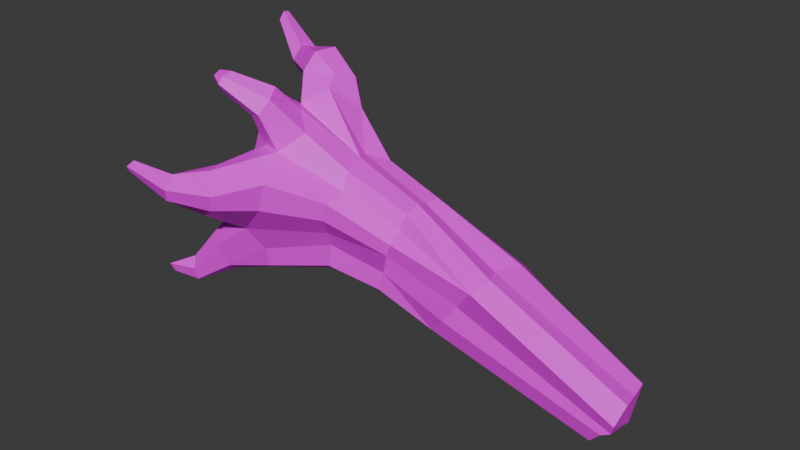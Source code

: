 # Source: SM_Env_DriftWood_05.blend  (saved by Blender 4.5.88; exported with 4.5.12 LTS)
import bpy
from mathutils import Matrix  # noqa: F401  (used for matrix-valued properties, if any)

bpy.ops.wm.read_factory_settings(use_empty=True)
scene = bpy.context.scene
scene.name = 'Scene'

# ---- collections
col_sm_env_driftwood_05 = bpy.data.collections.new('SM_Env_DriftWood_05'); scene.collection.children.link(col_sm_env_driftwood_05)

# ---- images (referenced by path relative to the original .blend; pixels are not part of the script)
import os
ASSET_DIR = os.environ.get("B2B_ASSET_DIR", "")  # directory of the original .blend (textures are referenced by path, not embedded)
HERE = os.path.dirname(os.path.abspath(__file__))  # packed textures are extracted next to this script under _unpacked/

def load_image(name, relpath, width, height, colorspace="sRGB"):
    """Load a texture the original file referenced (path relative to the .blend, or extracted next to this script)."""
    p = next((c for c in (os.path.join(HERE, relpath), os.path.join(ASSET_DIR, relpath)) if relpath and os.path.exists(c)), "")
    if p:
        img = bpy.data.images.load(p, check_existing=True)
        img.name = name
    else:  # same state as the original file: an image datablock whose file is absent (Cycles renders it pink)
        img = bpy.data.images.new(name, width, height)
        img.source = "FILE"
        img.filepath = "//" + (relpath or name)
    img.colorspace_settings.name = colorspace
    return img
img_pasted__file13 = load_image('pasted__file13', 'PolygonHorror_Texture_01.psd', 1024, 1024, 'sRGB')

# ---- materials (node trees are filled in below, after node groups)
mat_pasted__horrorshd8 = bpy.data.materials.new('pasted__HorrorSHD8')
mat_pasted__horrorshd8.diffuse_color = (1.0, 1.0, 1.0, 1.0)
mat_pasted__horrorshd8.roughness = 0.5528

# ---- material node trees
mat_pasted__horrorshd8.use_nodes = True; mat_pasted__horrorshd8.node_tree.nodes.clear()
_N = mat_pasted__horrorshd8.node_tree.nodes; _L = mat_pasted__horrorshd8.node_tree.links
n0 = _N.new('ShaderNodeBsdfPrincipled'); n0.name = 'Principled BSDF'; n0.location = (-200, 100)
n0.inputs[2].default_value = 0.5528
n0.inputs[27].default_value = (0.0, 0.0, 0.0, 1.0)
n0.inputs[28].default_value = 1.0
n1 = _N.new('ShaderNodeOutputMaterial'); n1.name = 'Material Output'; n1.location = (200, 100)
n2 = _N.new('ShaderNodeNormalMap'); n2.name = 'Normal Map'; n2.location = (-600, -600)
n2.label = 'Normal/Map'
n3 = _N.new('ShaderNodeTexImage'); n3.name = 'Image Texture'; n3.location = (-600, 300)
n3.image = img_pasted__file13
_L.new(n0.outputs[0], n1.inputs[0])
_L.new(n2.outputs[0], n0.inputs[5])
_L.new(n3.outputs[0], n0.inputs[0])
n1.is_active_output = True

# ---- world
world_world = bpy.data.worlds.new('World'); scene.world = world_world
world_world.use_nodes = True; world_world.node_tree.nodes.clear()
_N = world_world.node_tree.nodes; _L = world_world.node_tree.links
n0 = _N.new('ShaderNodeOutputWorld'); n0.name = 'World Output'; n0.location = (200, 100)
n1 = _N.new('ShaderNodeBackground'); n1.name = 'Background'; n1.location = (-200, 100)
n1.inputs[0].default_value = (0.05088, 0.05088, 0.05088, 1.0)
_L.new(n1.outputs[0], n0.inputs[0])
n0.is_active_output = True
world_world.color = (0.05088, 0.05088, 0.05088)
world_world.sun_shadow_jitter_overblur = 0.0

# ---- meshes
me_mesh = bpy.data.meshes.new('Mesh')
me_mesh.from_pydata([(0.5776, -0.06446, -0.1782), (0.7716, 0.04804, 0.06026), (0.7884, 0.4033, 0.03311), (1.666, 0.4201, -0.5009), (1.567, 0.1112, -0.8903), (1.604, 0.3143, -0.8909), (1.663, 0.4623, -0.7012), (0.5867, 0.3805, -0.5022), (0.6259, 0.571, -0.2841), (1.865, -0.06329, -0.5877), (1.886, 0.1421, -0.4431), (1.865, 0.2901, -0.4344), (0.3758, -0.0765, -0.4416), (0.4496, 0.08311, -0.5584), (1.657, 0.01321, -0.8404), (0.7021, 0.2132, 0.02642), (0.7051, -0.09143, -0.01539), (1.898, 0.02981, -0.449), (1.823, -0.01182, -0.6913), (0.7275, 0.5311, -0.04069), (0.6682, 0.5358, -0.1534), (0.505, -0.1255, -0.2981), (1.741, 2.924e-05, -0.7469), (0.395, 0.2447, -0.4553), (1.591, 0.1981, -0.8746), (0.6477, 0.5191, -0.4607), (1.642, 0.4217, -0.8129), (1.66, 0.4146, -0.5975), (-0.9418, -0.2463, 0.6358), (-1.059, -0.3132, -0.1747), (-1.183, 0.1695, -0.2847), (-1.06, 0.9, -0.2939), (-1.057, 0.6459, 0.3941), (-0.7838, 0.5036, 0.7954), (0.0006958, -0.09653, 0.1263), (0.02018, 0.4416, 0.1628), (-0.08236, 0.47, -0.282), (-0.147, 0.2128, -0.3294), (-0.1023, -0.05024, -0.1588), (-0.5648, -0.106, -0.06184), (-0.5312, 0.2189, -0.2411), (-0.5043, 0.4964, -0.2167), (-0.4385, 0.4799, 0.2606), (-0.4462, -0.08799, 0.4086), (-0.003411, 0.5426, 0.04411), (-0.4391, 0.6386, 0.1307), (-1.055, 0.8743, 0.2002), (-0.03318, -0.0951, 0.02445), (-0.5371, -0.1708, 0.07235), (-0.4902, -0.2664, 0.2243), (-0.4549, -0.2625, 0.3679), (-0.8927, -0.5121, 0.2709), (-0.8344, -0.4992, 0.4908), (0.03839, 0.1777, 0.3589), (0.03962, 0.4004, 0.3301), (-0.4133, 0.4016, 0.4967), (-0.9213, 0.6516, 0.7045), (0.01633, -0.007978, 0.2177), (-0.157, 0.03889, -0.3928), (-0.5833, -0.04139, -0.2899), (-1.131, -0.1272, -0.4369), (-0.05708, 0.5225, -0.1723), (-0.4818, 0.6157, -0.0583), (-1.021, 0.9685, -0.1472), (-1.23, 0.5271, -0.459), (-1.575, -0.5705, -0.5179), (-1.572, -0.6085, -0.4068), (-1.639, -0.4022, -0.4889), (-1.633, 1.057, -0.1105), (-1.686, 1.082, -0.3134), (-1.704, 0.9156, -0.3793), (-1.913, 1.012, -0.1382), (-1.931, 1.037, -0.2056), (-1.938, 0.9684, -0.2329), (-1.733, 0.7064, 1.326), (-1.311, -0.4396, 1.123), (-1.297, -0.4073, 1.178), (-1.291, -0.3246, 1.198), (-1.73, 0.6505, 1.339), (-1.074, 0.1455, 0.8638), (-1.471, -0.8087, 0.3259), (-1.397, -0.9363, 0.3549), (-1.427, -0.8383, 0.5207), (-1.37, -0.9618, 0.4527), (-1.769, -0.9679, 0.5023), (-1.746, -0.9925, 0.5472), (-1.761, -0.6435, -0.4806), (-1.799, -0.6603, -0.4203), (-1.831, -0.5659, -0.4546), (-1.428, -0.1706, -0.3356), (-1.352, -0.354, -0.4293), (-1.334, -0.4512, -0.3622), (-1.375, -0.5261, -0.164), (-1.342, 0.1443, -0.1007), (-1.376, 0.4195, -0.2318), (-1.447, -0.3547, -0.02333), (-1.489, -0.1479, -0.128), (-1.292, 0.6865, 0.2072), (-1.73, 0.7988, -0.2614), (-1.943, 0.9329, -0.1911), (-1.26, 0.5508, 0.6135), (-1.747, 0.7169, 1.252), (-1.774, 0.676, 1.298), (-1.137, -0.1819, 0.6174), (-1.323, -0.39, 1.047), (-1.304, -0.2797, 1.119), (-1.742, 0.6138, 1.274), (-1.787, -0.9058, 0.5121), (-1.754, -0.9201, 0.5675), (-1.618, -0.5485, -0.3334), (-1.664, -0.406, -0.3901), (-1.299, 0.5114, 0.3432), (-1.4, 0.4946, 0.01491), (-1.437, -0.06448, 0.1228), (-1.348, 0.1468, 0.4564), (-1.307, -0.02733, 0.7865), (-1.33, -0.3167, 1.044), (-1.541, -0.7824, 0.4609), (-1.299, -0.1979, 0.3883), (-1.315, 0.3755, 0.696), (-1.681, 0.9463, -0.1089), (-1.098, 0.5631, 1.198), (-1.13, 0.6638, 1.074), (-1.277, 0.6387, 0.9441), (-1.314, 0.4613, 0.9208), (-1.203, 0.3157, 1.047), (-1.149, 0.3986, 1.192), (-1.748, 0.6402, 1.214), (-0.4976, 0.1618, 0.5782), (-0.9402, 0.317, 0.9643), (-0.9707, 0.03854, 0.8795), (-1.018, -0.3412, 0.9259), (-0.991, -0.2509, 1.028), (-1.018, -0.1567, 1.094), (-1.11, -0.08774, 1.039), (-1.271, -0.1457, 0.9249), (-1.169, -0.2689, 0.8688), (-1.273, -0.7009, 0.1868), (-1.106, -0.7859, 0.3066), (-1.064, -0.7998, 0.4345), (-1.189, -0.6861, 0.5662), (-1.275, -0.536, 0.5393), (-1.34, -0.4689, 0.4047), (-1.327, -0.4495, 0.2323), (-1.125, -0.4413, 0.02588), (-1.333, -0.3478, 0.142), (-1.403, -0.3951, 1.161), (-1.432, -0.3767, 1.121), (-1.396, -0.3431, 1.19), (-1.413, -0.335, 1.129), (-1.47, 0.5687, 1.128), (-1.503, 0.5084, 1.022), (-1.563, 0.5956, 0.9282), (-1.544, 0.7236, 0.9588), (-1.454, 0.7077, 1.091), (-0.9827, 0.6899, 0.916), (-0.9129, 0.5853, 0.9897), (-0.9745, 0.4225, 1.044), (-0.7999, -0.09337, 0.7698), (-0.4712, -0.008525, 0.5376), (0.03717, 0.04475, 0.3347), (-0.5422, 0.2574, 0.5706), (0.02128, 0.2842, 0.3206), (-0.1132, 0.3475, -0.3046), (-0.5199, 0.3354, -0.2309), (-0.1388, -0.0648, -0.3028), (-0.5825, -0.1202, -0.2391), (-1.087, -0.2576, -0.358), (1.84, 0.1959, -0.7068)], [], [(8, 20, 6), (2, 3, 19), (10, 11, 2, 15), (23, 24, 4, 13), (14, 12, 13, 4), (10, 15, 1, 17), (9, 16, 0, 18), (17, 1, 16, 9), (0, 21, 22, 18), (11, 3, 2), (6, 20, 27), (22, 21, 12, 14), (25, 26, 5, 7), (7, 5, 24, 23), (8, 6, 26, 25), (27, 20, 19, 3), (38, 47, 48, 39), (37, 58, 59, 40), (36, 163, 164, 41), (54, 55, 161, 162), (44, 45, 42, 35), (53, 128, 159, 160), (40, 59, 60, 30), (41, 164, 64, 31), (45, 46, 32, 42), (33, 161, 55), (130, 158, 159, 128), (39, 48, 144, 29), (61, 62, 45, 44), (45, 63, 46), (49, 47, 34, 50), (51, 49, 50, 52), (48, 47, 49), (43, 50, 34, 57), (43, 28, 52, 50), (42, 55, 54, 35), (59, 58, 165, 166), (60, 59, 166, 167), (41, 62, 61, 36), (31, 63, 62, 41), (90, 91, 65), (91, 92, 66, 65), (89, 90, 65, 67), (46, 63, 69, 68), (63, 31, 69), (31, 64, 70, 69), (68, 69, 72, 71), (69, 70, 73, 72), (121, 122, 154), (131, 132, 76, 75), (126, 121, 154, 150), (137, 138, 81, 80), (139, 140, 82, 83), (138, 139, 83, 81), (83, 82, 108, 85), (65, 66, 87, 86), (67, 65, 86, 88), (30, 60, 90, 89), (60, 167, 91, 90), (29, 144, 92, 91), (64, 30, 93, 94), (92, 144, 145, 95), (30, 89, 96, 93), (46, 68, 120, 97), (70, 64, 94, 98), (68, 71, 120), (73, 70, 98, 99), (72, 73, 99, 71), (153, 154, 122, 123), (74, 101, 102), (136, 131, 75, 104), (78, 74, 102), (125, 126, 150, 151), (143, 137, 80), (82, 140, 141), (84, 85, 108, 107), (66, 109, 87), (67, 88, 110), (87, 88, 86), (89, 67, 110, 96), (66, 92, 95, 109), (32, 46, 97, 111), (56, 32, 111, 100), (98, 120, 71, 99), (111, 97, 112), (123, 124, 152, 153), (134, 135, 116, 105), (117, 142, 143, 80), (96, 113, 93), (110, 109, 95, 96), (107, 117, 80), (94, 93, 112), (113, 114, 112, 93), (119, 100, 111, 114), (116, 135, 136, 104), (82, 117, 108), (115, 118, 103), (119, 114, 115, 79), (151, 152, 124, 125), (94, 112, 98), (120, 98, 112, 97), (110, 88, 87, 109), (95, 113, 96), (95, 145, 113), (118, 114, 113), (33, 56, 155, 156), (123, 155, 56, 100), (100, 119, 124, 123), (125, 124, 119, 79), (102, 127, 106), (101, 127, 102), (156, 157, 129, 33), (129, 161, 33), (132, 133, 77, 76), (79, 129, 157, 125), (79, 128, 129), (130, 128, 79), (77, 133, 134, 105), (75, 76, 146), (104, 75, 146, 147), (76, 77, 148, 146), (77, 105, 149, 148), (105, 116, 149), (116, 104, 147, 149), (132, 158, 130, 133), (134, 133, 130, 79), (79, 115, 135, 134), (136, 135, 115, 103), (28, 131, 136, 103), (141, 142, 117, 82), (85, 84, 81, 83), (51, 52, 139, 138), (52, 28, 140, 139), (141, 140, 28, 103), (103, 118, 142, 141), (118, 145, 143, 142), (145, 144, 137, 143), (115, 114, 118), (144, 48, 49, 51), (144, 51, 138, 137), (113, 145, 118), (78, 102, 106), (147, 148, 149), (146, 148, 147), (151, 150, 78, 106), (106, 127, 152, 151), (153, 152, 127, 101), (74, 154, 153, 101), (150, 154, 74, 78), (123, 122, 155), (156, 155, 122, 121), (126, 157, 156, 121), (125, 157, 126), (28, 158, 132, 131), (28, 43, 159, 158), (160, 159, 43, 57), (84, 107, 80, 81), (108, 117, 107), (42, 33, 55), (111, 112, 114), (56, 42, 32), (62, 63, 45), (56, 33, 42), (16, 1, 53, 160), (35, 19, 44), (8, 25, 36, 61), (13, 12, 165, 58), (0, 16, 34, 47), (129, 128, 161), (162, 161, 128, 53), (53, 1, 15, 162), (160, 57, 16), (44, 19, 20), (36, 25, 7, 163), (38, 12, 21), (162, 15, 2, 54), (2, 19, 54), (44, 20, 8, 61), (37, 23, 13, 58), (164, 163, 37, 40), (64, 164, 30), (163, 7, 23, 37), (30, 164, 40), (38, 21, 0, 47), (165, 12, 38), (166, 165, 38, 39), (167, 166, 39, 29), (91, 167, 29), (16, 57, 34), (54, 19, 35), (11, 10, 168), (10, 17, 168), (17, 9, 168), (9, 18, 168), (18, 22, 168), (22, 14, 168), (14, 4, 168), (4, 24, 168), (24, 5, 168), (5, 26, 168), (26, 6, 168), (6, 27, 168), (27, 3, 168), (3, 11, 168)])
me_mesh.polygons.foreach_set('use_smooth', [True] * 204)
_k = set([(0, 16), (0, 18), (0, 21), (0, 47), (1, 15), (1, 16), (1, 17), (1, 53), (2, 3), (2, 11), (2, 15), (2, 19), (2, 54), (3, 11), (3, 19), (3, 27), (3, 168), (4, 13), (4, 14), (4, 24), (4, 168), (5, 7), (5, 24), (5, 26), (5, 168), (6, 8), (6, 20), (6, 26), (6, 27), (6, 168), (7, 23), (7, 25), (7, 163), (8, 20), (8, 25), (8, 61), (9, 16), (9, 17), (9, 18), (9, 168), (10, 11), (10, 15), (10, 17), (10, 168), (11, 168), (12, 13), (12, 14), (12, 21), (12, 38), (12, 165), (13, 23), (13, 58), (14, 22), (14, 168), (15, 162), (16, 34), (16, 57), (16, 160), (17, 168), (18, 22), (18, 168), (19, 20), (19, 35), (19, 44), (19, 54), (20, 27), (20, 44), (21, 22), (21, 38), (22, 168), (23, 24), (23, 37), (24, 168), (25, 26), (25, 36), (26, 168), (27, 168), (28, 43), (28, 52), (28, 103), (28, 131), (28, 140), (28, 158), (29, 39), (29, 91), (29, 144), (29, 167), (30, 40), (30, 60), (30, 64), (30, 89), (30, 93), (30, 164), (31, 41), (31, 63), (31, 64), (31, 69), (32, 42), (32, 46), (32, 56), (32, 111), (33, 42), (33, 55), (33, 56), (33, 129), (33, 156), (33, 161), (34, 47), (34, 50), (34, 57), (35, 42), (35, 44), (35, 54), (36, 41), (36, 61), (36, 163), (37, 40), (37, 58), (37, 163), (38, 39), (38, 47), (38, 165), (39, 48), (39, 166), (40, 59), (40, 164), (41, 62), (41, 164), (42, 45), (42, 55), (42, 56), (43, 50), (43, 57), (43, 159), (44, 45), (44, 61), (45, 46), (45, 62), (45, 63), (46, 63), (46, 68), (46, 97), (47, 48), (47, 49), (48, 49), (48, 144), (49, 50), (49, 51), (50, 52), (51, 52), (51, 138), (51, 144), (52, 139), (53, 128), (53, 160), (53, 162), (54, 55), (54, 162), (55, 161), (56, 100), (56, 155), (57, 160), (58, 59), (58, 165), (59, 60), (59, 166), (60, 90), (60, 167), (61, 62), (62, 63), (63, 69), (64, 70), (64, 94), (64, 164), (65, 66), (65, 67), (65, 86), (65, 90), (65, 91), (66, 87), (66, 92), (66, 109), (67, 88), (67, 89), (67, 110), (68, 69), (68, 71), (68, 120), (69, 70), (69, 72), (70, 73), (70, 98), (71, 72), (71, 99), (71, 120), (72, 73), (73, 99), (74, 78), (74, 101), (74, 102), (74, 154), (75, 76), (75, 104), (75, 131), (75, 146), (76, 77), (76, 132), (76, 146), (77, 105), (77, 133), (77, 148), (78, 102), (78, 106), (78, 150), (79, 115), (79, 119), (79, 125), (79, 128), (79, 129), (79, 130), (79, 134), (80, 81), (80, 107), (80, 117), (80, 137), (80, 143), (81, 83), (81, 84), (81, 138), (82, 83), (82, 108), (82, 117), (82, 140), (82, 141), (83, 85), (83, 139), (84, 85), (84, 107), (85, 108), (86, 87), (86, 88), (87, 88), (87, 109), (88, 110), (89, 90), (89, 96), (90, 91), (91, 92), (91, 167), (92, 95), (92, 144), (93, 94), (93, 96), (93, 112), (93, 113), (94, 98), (94, 112), (95, 96), (95, 109), (95, 113), (95, 145), (96, 110), (96, 113), (97, 111), (97, 112), (97, 120), (98, 99), (98, 112), (98, 120), (100, 111), (100, 119), (100, 123), (101, 102), (101, 127), (101, 153), (102, 106), (102, 127), (103, 115), (103, 118), (103, 136), (103, 141), (104, 116), (104, 136), (104, 147), (105, 116), (105, 134), (105, 149), (106, 127), (106, 151), (107, 108), (107, 117), (108, 117), (109, 110), (111, 112), (111, 114), (112, 114), (113, 114), (113, 118), (113, 145), (114, 115), (114, 118), (114, 119), (115, 118), (115, 135), (116, 135), (116, 149), (117, 142), (118, 142), (118, 145), (119, 124), (121, 122), (121, 126), (121, 154), (121, 156), (122, 123), (122, 154), (122, 155), (123, 124), (123, 153), (123, 155), (124, 125), (124, 152), (125, 126), (125, 151), (125, 157), (126, 150), (126, 157), (127, 152), (128, 129), (128, 130), (128, 159), (128, 161), (129, 157), (129, 161), (130, 133), (130, 158), (131, 132), (131, 136), (132, 133), (132, 158), (133, 134), (134, 135), (135, 136), (137, 138), (137, 143), (137, 144), (138, 139), (139, 140), (140, 141), (141, 142), (142, 143), (143, 145), (144, 145), (146, 147), (146, 148), (147, 148), (147, 149), (148, 149), (150, 151), (150, 154), (151, 152), (152, 153), (153, 154), (155, 156), (156, 157), (158, 159), (159, 160), (161, 162), (163, 164), (165, 166), (166, 167)])
me_mesh.attributes.new('sharp_edge', 'BOOLEAN', 'EDGE').data.foreach_set('value', [ (min(e.vertices), max(e.vertices)) in _k for e in me_mesh.edges])
_uv = me_mesh.uv_layers.new(name='map1')
_uv.uv.foreach_set('vector', [0.005239, 0.3124, 0.005234, 0.3139, 0.004991, 0.3026, 0.005217, 0.317, 0.004996, 0.3026, 0.005223, 0.3164, 0.004957, 0.3026, 0.004955, 0.3026, 0.005217, 0.317, 0.005248, 0.3192, 0.005307, 0.3082, 0.005017, 0.3027, 0.005026, 0.3027, 0.0053, 0.3101, 0.005011, 0.3027, 0.00533, 0.3142, 0.0053, 0.3101, 0.005026, 0.3027, 0.004957, 0.3026, 0.005248, 0.3192, 0.005241, 0.3181, 0.004959, 0.3027, 0.004969, 0.3027, 0.005263, 0.318, 0.005288, 0.3173, 0.004975, 0.3027, 0.004959, 0.3027, 0.005241, 0.3181, 0.005263, 0.318, 0.004969, 0.3027, 0.005288, 0.3173, 0.005306, 0.3159, 0.004993, 0.3027, 0.004975, 0.3027, 0.004955, 0.3026, 0.004996, 0.3026, 0.005217, 0.317, 0.004991, 0.3026, 0.005234, 0.3139, 0.004996, 0.3026, 0.004993, 0.3027, 0.005306, 0.3159, 0.00533, 0.3142, 0.005011, 0.3027, 0.005232, 0.3093, 0.004996, 0.3026, 0.005008, 0.3027, 0.005253, 0.3081, 0.005253, 0.3081, 0.005008, 0.3027, 0.005017, 0.3027, 0.005307, 0.3082, 0.005239, 0.3124, 0.004991, 0.3026, 0.004996, 0.3026, 0.005232, 0.3093, 0.004996, 0.3026, 0.005234, 0.3139, 0.005223, 0.3164, 0.004996, 0.3026, 0.005452, 0.3202, 0.005444, 0.3243, 0.005573, 0.3214, 0.00557, 0.3177, 0.005441, 0.3108, 0.005451, 0.3144, 0.005561, 0.3119, 0.005534, 0.3082, 0.005411, 0.3159, 0.005425, 0.3134, 0.005525, 0.31, 0.005511, 0.3127, 0.005406, 0.3267, 0.005521, 0.3285, 0.005565, 0.3308, 0.005417, 0.3279, 0.005399, 0.3222, 0.005499, 0.3194, 0.005514, 0.3233, 0.005403, 0.3246, 0.005421, 0.3284, 0.00556, 0.3322, 0.005564, 0.3327, 0.005429, 0.3283, 0.005534, 0.3082, 0.005561, 0.3119, 0.005691, 0.3043, 0.00569, 0.3052, 0.005511, 0.3127, 0.005525, 0.31, 0.005669, 0.303, 0.005612, 0.3044, 0.005499, 0.3194, 0.005632, 0.3107, 0.005656, 0.318, 0.005514, 0.3233, 0.005616, 0.3249, 0.005565, 0.3308, 0.005521, 0.3285, 0.005698, 0.3326, 0.00566, 0.3331, 0.005564, 0.3327, 0.00556, 0.3322, 0.00557, 0.3177, 0.005573, 0.3214, 0.005732, 0.3126, 0.005698, 0.3091, 0.005406, 0.3183, 0.005504, 0.3157, 0.005499, 0.3194, 0.005399, 0.3222, 0.005499, 0.3194, 0.005604, 0.3056, 0.005632, 0.3107, 0.005573, 0.3264, 0.005444, 0.3243, 0.005439, 0.326, 0.00557, 0.33, 0.005691, 0.3205, 0.005573, 0.3264, 0.00557, 0.33, 0.005685, 0.3263, 0.005573, 0.3214, 0.005444, 0.3243, 0.005573, 0.3264, 0.005558, 0.3318, 0.00557, 0.33, 0.005439, 0.326, 0.005433, 0.3274, 0.005558, 0.3318, 0.0057, 0.3329, 0.005685, 0.3263, 0.00557, 0.33, 0.005514, 0.3233, 0.005521, 0.3285, 0.005406, 0.3267, 0.005403, 0.3246, 0.005561, 0.3119, 0.005451, 0.3144, 0.005456, 0.3172, 0.005568, 0.3137, 0.005691, 0.3043, 0.005561, 0.3119, 0.005568, 0.3137, 0.005693, 0.3057, 0.005511, 0.3127, 0.005504, 0.3157, 0.005406, 0.3183, 0.005411, 0.3159, 0.005612, 0.3044, 0.005604, 0.3056, 0.005504, 0.3157, 0.005511, 0.3127, 0.00576, 0.3034, 0.005766, 0.3045, 0.005825, 0.3029, 0.005766, 0.3045, 0.00579, 0.3075, 0.005832, 0.3035, 0.005825, 0.3029, 0.005769, 0.3051, 0.00576, 0.3034, 0.005825, 0.3029, 0.005829, 0.3032, 0.005632, 0.3107, 0.005604, 0.3056, 0.005743, 0.3024, 0.005741, 0.3023, 0.005604, 0.3056, 0.005612, 0.3044, 0.005743, 0.3024, 0.005612, 0.3044, 0.005669, 0.303, 0.005755, 0.3024, 0.005743, 0.3024, 0.005741, 0.3023, 0.005743, 0.3024, 0.005806, 0.3024, 0.005807, 0.3024, 0.005743, 0.3024, 0.005755, 0.3024, 0.005812, 0.3024, 0.005806, 0.3024, 0.005705, 0.3237, 0.005701, 0.3246, 0.005777, 0.3267, 0.005739, 0.3319, 0.005731, 0.3317, 0.005827, 0.3292, 0.00583, 0.3293, 0.00573, 0.3239, 0.005705, 0.3237, 0.005777, 0.3267, 0.005793, 0.3268, 0.005795, 0.3107, 0.005766, 0.312, 0.005852, 0.3068, 0.005859, 0.3092, 0.005762, 0.3144, 0.005791, 0.3171, 0.00586, 0.3104, 0.005852, 0.3082, 0.005766, 0.312, 0.005762, 0.3144, 0.005852, 0.3082, 0.005852, 0.3068, 0.005852, 0.3082, 0.00586, 0.3104, 0.005951, 0.3052, 0.005954, 0.3048, 0.005825, 0.3029, 0.005832, 0.3035, 0.00589, 0.3027, 0.005876, 0.3027, 0.005829, 0.3032, 0.005825, 0.3029, 0.005876, 0.3027, 0.005888, 0.3027, 0.00569, 0.3052, 0.005691, 0.3043, 0.00576, 0.3034, 0.005769, 0.3051, 0.005691, 0.3043, 0.005693, 0.3057, 0.005766, 0.3045, 0.00576, 0.3034, 0.005698, 0.3091, 0.005732, 0.3126, 0.00579, 0.3075, 0.005766, 0.3045, 0.005669, 0.303, 0.00569, 0.3052, 0.005737, 0.3083, 0.00572, 0.3051, 0.00579, 0.3075, 0.005732, 0.3126, 0.005781, 0.3147, 0.005801, 0.3103, 0.00569, 0.3052, 0.005769, 0.3051, 0.005791, 0.3084, 0.005737, 0.3083, 0.005632, 0.3107, 0.005741, 0.3023, 0.00576, 0.3024, 0.005701, 0.3105, 0.005755, 0.3024, 0.005669, 0.303, 0.00572, 0.3051, 0.005775, 0.3025, 0.005741, 0.3023, 0.005807, 0.3024, 0.00576, 0.3024, 0.005812, 0.3024, 0.005755, 0.3024, 0.005775, 0.3025, 0.005817, 0.3024, 0.005806, 0.3024, 0.005812, 0.3024, 0.005817, 0.3024, 0.005807, 0.3024, 0.005791, 0.3265, 0.005777, 0.3267, 0.005701, 0.3246, 0.005732, 0.3251, 0.005856, 0.3282, 0.005855, 0.3282, 0.005867, 0.3282, 0.005769, 0.3314, 0.005739, 0.3319, 0.00583, 0.3293, 0.005826, 0.3296, 0.00586, 0.3282, 0.005856, 0.3282, 0.005867, 0.3282, 0.005742, 0.3248, 0.00573, 0.3239, 0.005793, 0.3268, 0.0058, 0.3267, 0.005791, 0.3149, 0.005795, 0.3107, 0.005859, 0.3092, 0.00586, 0.3104, 0.005791, 0.3171, 0.0058, 0.3194, 0.005955, 0.3047, 0.005954, 0.3048, 0.005951, 0.3052, 0.005955, 0.3052, 0.005832, 0.3035, 0.005842, 0.304, 0.00589, 0.3027, 0.005829, 0.3032, 0.005888, 0.3027, 0.00584, 0.3038, 0.00589, 0.3027, 0.005888, 0.3027, 0.005876, 0.3027, 0.005769, 0.3051, 0.005829, 0.3032, 0.00584, 0.3038, 0.005791, 0.3084, 0.005832, 0.3035, 0.00579, 0.3075, 0.005801, 0.3103, 0.005842, 0.304, 0.005656, 0.318, 0.005632, 0.3107, 0.005701, 0.3105, 0.00572, 0.3148, 0.005635, 0.3232, 0.005656, 0.318, 0.00572, 0.3148, 0.00572, 0.3204, 0.005775, 0.3025, 0.00576, 0.3024, 0.005807, 0.3024, 0.005817, 0.3024, 0.00572, 0.3148, 0.005701, 0.3105, 0.005731, 0.3081, 0.005732, 0.3251, 0.005753, 0.3249, 0.005804, 0.3264, 0.005791, 0.3265, 0.005749, 0.3316, 0.005788, 0.3296, 0.005822, 0.3296, 0.005816, 0.3295, 0.005881, 0.3096, 0.005804, 0.3178, 0.005791, 0.3149, 0.005859, 0.3092, 0.005791, 0.3084, 0.005784, 0.3135, 0.005737, 0.3083, 0.00584, 0.3038, 0.005842, 0.304, 0.005801, 0.3103, 0.005791, 0.3084, 0.005955, 0.3052, 0.005881, 0.3096, 0.005859, 0.3092, 0.00572, 0.3051, 0.005737, 0.3083, 0.005731, 0.3081, 0.005784, 0.3135, 0.005763, 0.3201, 0.005731, 0.3081, 0.005737, 0.3083, 0.005749, 0.3207, 0.00572, 0.3204, 0.00572, 0.3148, 0.005763, 0.3201, 0.005822, 0.3296, 0.005788, 0.3296, 0.005769, 0.3314, 0.005826, 0.3296, 0.00586, 0.3104, 0.005881, 0.3096, 0.005951, 0.3052, 0.005781, 0.3284, 0.005773, 0.3216, 0.005743, 0.3301, 0.005749, 0.3207, 0.005763, 0.3201, 0.005781, 0.3284, 0.005715, 0.331, 0.0058, 0.3267, 0.005804, 0.3264, 0.005753, 0.3249, 0.005742, 0.3248, 0.00572, 0.3051, 0.005731, 0.3081, 0.005775, 0.3025, 0.00576, 0.3024, 0.005775, 0.3025, 0.005731, 0.3081, 0.005701, 0.3105, 0.00584, 0.3038, 0.005888, 0.3027, 0.00589, 0.3027, 0.005842, 0.304, 0.005801, 0.3103, 0.005784, 0.3135, 0.005791, 0.3084, 0.005801, 0.3103, 0.005781, 0.3147, 0.005784, 0.3135, 0.005773, 0.3216, 0.005763, 0.3201, 0.005784, 0.3135, 0.005616, 0.3249, 0.005635, 0.3232, 0.005656, 0.3237, 0.00565, 0.3235, 0.005732, 0.3251, 0.005656, 0.3237, 0.005635, 0.3232, 0.00572, 0.3204, 0.00572, 0.3204, 0.005749, 0.3207, 0.005753, 0.3249, 0.005732, 0.3251, 0.005742, 0.3248, 0.005753, 0.3249, 0.005749, 0.3207, 0.005715, 0.331, 0.005867, 0.3282, 0.005859, 0.3282, 0.005863, 0.3282, 0.005855, 0.3282, 0.005859, 0.3282, 0.005867, 0.3282, 0.00565, 0.3235, 0.005678, 0.3237, 0.005674, 0.3273, 0.005616, 0.3249, 0.005674, 0.3273, 0.005565, 0.3308, 0.005616, 0.3249, 0.005731, 0.3317, 0.005734, 0.3315, 0.00582, 0.3294, 0.005827, 0.3292, 0.005715, 0.331, 0.005674, 0.3273, 0.005678, 0.3237, 0.005742, 0.3248, 0.005715, 0.331, 0.00556, 0.3322, 0.005674, 0.3273, 0.005698, 0.3326, 0.00556, 0.3322, 0.005715, 0.331, 0.00582, 0.3294, 0.005734, 0.3315, 0.005749, 0.3316, 0.005816, 0.3295, 0.00583, 0.3293, 0.005827, 0.3292, 0.005852, 0.3287, 0.005826, 0.3296, 0.00583, 0.3293, 0.005852, 0.3287, 0.005856, 0.3287, 0.005827, 0.3292, 0.00582, 0.3294, 0.005847, 0.3288, 0.005852, 0.3287, 0.00582, 0.3294, 0.005816, 0.3295, 0.005848, 0.3288, 0.005847, 0.3288, 0.005816, 0.3295, 0.005822, 0.3296, 0.005848, 0.3288, 0.005822, 0.3296, 0.005826, 0.3296, 0.005856, 0.3287, 0.005848, 0.3288, 0.005731, 0.3317, 0.00566, 0.3331, 0.005698, 0.3326, 0.005734, 0.3315, 0.005749, 0.3316, 0.005734, 0.3315, 0.005698, 0.3326, 0.005715, 0.331, 0.005715, 0.331, 0.005781, 0.3284, 0.005788, 0.3296, 0.005749, 0.3316, 0.005769, 0.3314, 0.005788, 0.3296, 0.005781, 0.3284, 0.005743, 0.3301, 0.0057, 0.3329, 0.005739, 0.3319, 0.005769, 0.3314, 0.005743, 0.3301, 0.0058, 0.3194, 0.005804, 0.3178, 0.005881, 0.3096, 0.00586, 0.3104, 0.005954, 0.3048, 0.005955, 0.3047, 0.005852, 0.3068, 0.005852, 0.3082, 0.005691, 0.3205, 0.005685, 0.3263, 0.005762, 0.3144, 0.005766, 0.312, 0.005685, 0.3263, 0.0057, 0.3329, 0.005791, 0.3171, 0.005762, 0.3144, 0.0058, 0.3194, 0.005791, 0.3171, 0.0057, 0.3329, 0.005743, 0.3301, 0.005743, 0.3301, 0.005773, 0.3216, 0.005804, 0.3178, 0.0058, 0.3194, 0.005773, 0.3216, 0.005781, 0.3147, 0.005791, 0.3149, 0.005804, 0.3178, 0.005781, 0.3147, 0.005732, 0.3126, 0.005795, 0.3107, 0.005791, 0.3149, 0.005781, 0.3284, 0.005763, 0.3201, 0.005773, 0.3216, 0.005732, 0.3126, 0.005573, 0.3214, 0.005573, 0.3264, 0.005691, 0.3205, 0.005732, 0.3126, 0.005691, 0.3205, 0.005766, 0.312, 0.005795, 0.3107, 0.005784, 0.3135, 0.005781, 0.3147, 0.005773, 0.3216, 0.00586, 0.3282, 0.005867, 0.3282, 0.005863, 0.3282, 0.005856, 0.3287, 0.005847, 0.3288, 0.005848, 0.3288, 0.005852, 0.3287, 0.005847, 0.3288, 0.005856, 0.3287, 0.0058, 0.3267, 0.005793, 0.3268, 0.00586, 0.3282, 0.005863, 0.3282, 0.005863, 0.3282, 0.005859, 0.3282, 0.005804, 0.3264, 0.0058, 0.3267, 0.005791, 0.3265, 0.005804, 0.3264, 0.005859, 0.3282, 0.005855, 0.3282, 0.005856, 0.3282, 0.005777, 0.3267, 0.005791, 0.3265, 0.005855, 0.3282, 0.005793, 0.3268, 0.005777, 0.3267, 0.005856, 0.3282, 0.00586, 0.3282, 0.005732, 0.3251, 0.005701, 0.3246, 0.005656, 0.3237, 0.00565, 0.3235, 0.005656, 0.3237, 0.005701, 0.3246, 0.005705, 0.3237, 0.00573, 0.3239, 0.005678, 0.3237, 0.00565, 0.3235, 0.005705, 0.3237, 0.005742, 0.3248, 0.005678, 0.3237, 0.00573, 0.3239, 0.0057, 0.3329, 0.00566, 0.3331, 0.005731, 0.3317, 0.005739, 0.3319, 0.0057, 0.3329, 0.005558, 0.3318, 0.005564, 0.3327, 0.00566, 0.3331, 0.005429, 0.3283, 0.005564, 0.3327, 0.005558, 0.3318, 0.005433, 0.3274, 0.005955, 0.3047, 0.005955, 0.3052, 0.005859, 0.3092, 0.005852, 0.3068, 0.005951, 0.3052, 0.005881, 0.3096, 0.005955, 0.3052, 0.005514, 0.3233, 0.005616, 0.3249, 0.005521, 0.3285, 0.00572, 0.3148, 0.005731, 0.3081, 0.005763, 0.3201, 0.005635, 0.3232, 0.005514, 0.3233, 0.005656, 0.318, 0.005504, 0.3157, 0.005604, 0.3056, 0.005499, 0.3194, 0.005635, 0.3232, 0.005616, 0.3249, 0.005514, 0.3233, 0.005263, 0.318, 0.005241, 0.3181, 0.005421, 0.3284, 0.005429, 0.3283, 0.005403, 0.3246, 0.005223, 0.3164, 0.005399, 0.3222, 0.005239, 0.3124, 0.005232, 0.3093, 0.005411, 0.3159, 0.005406, 0.3183, 0.0053, 0.3101, 0.00533, 0.3142, 0.005456, 0.3172, 0.005451, 0.3144, 0.005288, 0.3173, 0.005263, 0.318, 0.005439, 0.326, 0.005444, 0.3243, 0.005674, 0.3273, 0.00556, 0.3322, 0.005565, 0.3308, 0.005417, 0.3279, 0.005565, 0.3308, 0.00556, 0.3322, 0.005421, 0.3284, 0.005421, 0.3284, 0.005241, 0.3181, 0.005248, 0.3192, 0.005417, 0.3279, 0.005429, 0.3283, 0.005433, 0.3274, 0.005263, 0.318, 0.005399, 0.3222, 0.005223, 0.3164, 0.005234, 0.3139, 0.005411, 0.3159, 0.005232, 0.3093, 0.005253, 0.3081, 0.005425, 0.3134, 0.005452, 0.3202, 0.00533, 0.3142, 0.005306, 0.3159, 0.005417, 0.3279, 0.005248, 0.3192, 0.005217, 0.317, 0.005406, 0.3267, 0.005217, 0.317, 0.005223, 0.3164, 0.005406, 0.3267, 0.005399, 0.3222, 0.005234, 0.3139, 0.005239, 0.3124, 0.005406, 0.3183, 0.005441, 0.3108, 0.005307, 0.3082, 0.0053, 0.3101, 0.005451, 0.3144, 0.005525, 0.31, 0.005425, 0.3134, 0.005441, 0.3108, 0.005534, 0.3082, 0.005669, 0.303, 0.005525, 0.31, 0.00569, 0.3052, 0.005425, 0.3134, 0.005253, 0.3081, 0.005307, 0.3082, 0.005441, 0.3108, 0.00569, 0.3052, 0.005525, 0.31, 0.005534, 0.3082, 0.005452, 0.3202, 0.005306, 0.3159, 0.005288, 0.3173, 0.005444, 0.3243, 0.005456, 0.3172, 0.00533, 0.3142, 0.005452, 0.3202, 0.005568, 0.3137, 0.005456, 0.3172, 0.005452, 0.3202, 0.00557, 0.3177, 0.005693, 0.3057, 0.005568, 0.3137, 0.00557, 0.3177, 0.005698, 0.3091, 0.005766, 0.3045, 0.005693, 0.3057, 0.005698, 0.3091, 0.005263, 0.318, 0.005433, 0.3274, 0.005439, 0.326, 0.005406, 0.3267, 0.005223, 0.3164, 0.005403, 0.3246, 0.004955, 0.3026, 0.004957, 0.3026, 0.004961, 0.3027, 0.004957, 0.3026, 0.004959, 0.3027, 0.004961, 0.3027, 0.004959, 0.3027, 0.004969, 0.3027, 0.004961, 0.3027, 0.004969, 0.3027, 0.004975, 0.3027, 0.004961, 0.3027, 0.004975, 0.3027, 0.004993, 0.3027, 0.004961, 0.3027, 0.004993, 0.3027, 0.005011, 0.3027, 0.004961, 0.3027, 0.005011, 0.3027, 0.005026, 0.3027, 0.004961, 0.3027, 0.005026, 0.3027, 0.005017, 0.3027, 0.004961, 0.3027, 0.005017, 0.3027, 0.005008, 0.3027, 0.004961, 0.3027, 0.005008, 0.3027, 0.004996, 0.3026, 0.004961, 0.3027, 0.004996, 0.3026, 0.004991, 0.3026, 0.004961, 0.3027, 0.004991, 0.3026, 0.004996, 0.3026, 0.004961, 0.3027, 0.004996, 0.3026, 0.004996, 0.3026, 0.004961, 0.3027, 0.004996, 0.3026, 0.004955, 0.3026, 0.004961, 0.3027])
_ca = me_mesh.color_attributes.new('red', 'BYTE_COLOR', 'CORNER')
_ca.data.foreach_set('color', [0.01161, 0.0, 0.0, 1.0, 0.01229, 0.0, 0.0, 1.0, 0.02029, 0.0, 0.0, 1.0, 0.01298, 0.0, 0.0, 1.0, 0.02029, 0.0, 0.0, 1.0, 0.01229, 0.0, 0.0, 1.0, 0.02315, 0.0, 0.0, 1.0, 0.02315, 0.0, 0.0, 1.0, 0.01298, 0.0, 0.0, 1.0, 0.01161, 0.0, 0.0, 1.0, 0.01033, 0.0, 0.0, 1.0, 0.02029, 0.0, 0.0, 1.0, 0.02029, 0.0, 0.0, 1.0, 0.01096, 0.0, 0.0, 1.0, 0.02122, 0.0, 0.0, 1.0, 0.009721, 0.0, 0.0, 1.0, 0.01096, 0.0, 0.0, 1.0, 0.02029, 0.0, 0.0, 1.0, 0.02315, 0.0, 0.0, 1.0, 0.01161, 0.0, 0.0, 1.0, 0.01229, 0.0, 0.0, 1.0, 0.02315, 0.0, 0.0, 1.0, 0.02416, 0.0, 0.0, 1.0, 0.01229, 0.0, 0.0, 1.0, 0.01096, 0.0, 0.0, 1.0, 0.02315, 0.0, 0.0, 1.0, 0.02315, 0.0, 0.0, 1.0, 0.01229, 0.0, 0.0, 1.0, 0.01229, 0.0, 0.0, 1.0, 0.02416, 0.0, 0.0, 1.0, 0.01096, 0.0, 0.0, 1.0, 0.01096, 0.0, 0.0, 1.0, 0.02217, 0.0, 0.0, 1.0, 0.02315, 0.0, 0.0, 1.0, 0.02315, 0.0, 0.0, 1.0, 0.02029, 0.0, 0.0, 1.0, 0.01298, 0.0, 0.0, 1.0, 0.02029, 0.0, 0.0, 1.0, 0.01229, 0.0, 0.0, 1.0, 0.02029, 0.0, 0.0, 1.0, 0.02217, 0.0, 0.0, 1.0, 0.01096, 0.0, 0.0, 1.0, 0.009721, 0.0, 0.0, 1.0, 0.02122, 0.0, 0.0, 1.0, 0.01229, 0.0, 0.0, 1.0, 0.02122, 0.0, 0.0, 1.0, 0.02029, 0.0, 0.0, 1.0, 0.01229, 0.0, 0.0, 1.0, 0.01229, 0.0, 0.0, 1.0, 0.02029, 0.0, 0.0, 1.0, 0.02029, 0.0, 0.0, 1.0, 0.01033, 0.0, 0.0, 1.0, 0.01161, 0.0, 0.0, 1.0, 0.02029, 0.0, 0.0, 1.0, 0.02122, 0.0, 0.0, 1.0, 0.01229, 0.0, 0.0, 1.0, 0.02029, 0.0, 0.0, 1.0, 0.01229, 0.0, 0.0, 1.0, 0.01229, 0.0, 0.0, 1.0, 0.02029, 0.0, 0.0, 1.0, 0.006049, 0.0, 0.0, 1.0, 0.006049, 0.0, 0.0, 1.0, 0.003035, 0.0, 0.0, 1.0, 0.003035, 0.0, 0.0, 1.0, 0.006049, 0.0, 0.0, 1.0, 0.006049, 0.0, 0.0, 1.0, 0.003347, 0.0, 0.0, 1.0, 0.003677, 0.0, 0.0, 1.0, 0.006049, 0.0, 0.0, 1.0, 0.006049, 0.0, 0.0, 1.0, 0.003677, 0.0, 0.0, 1.0, 0.003677, 0.0, 0.0, 1.0, 0.006049, 0.0, 0.0, 1.0, 0.003347, 0.0, 0.0, 1.0, 0.002428, 0.0, 0.0, 1.0, 0.005605, 0.0, 0.0, 1.0, 0.006049, 0.0, 0.0, 1.0, 0.003677, 0.0, 0.0, 1.0, 0.003347, 0.0, 0.0, 1.0, 0.006049, 0.0, 0.0, 1.0, 0.006049, 0.0, 0.0, 1.0, 0.002732, 0.0, 0.0, 1.0, 0.003035, 0.0, 0.0, 1.0, 0.006049, 0.0, 0.0, 1.0, 0.003677, 0.0, 0.0, 1.0, 0.003347, 0.0, 0.0, 1.0, 0.001214, 0.0, 0.0, 1.0, 0.0006071, 0.0, 0.0, 1.0, 0.003677, 0.0, 0.0, 1.0, 0.003677, 0.0, 0.0, 1.0, 0.0006071, 0.0, 0.0, 1.0, 0.001214, 0.0, 0.0, 1.0, 0.003677, 0.0, 0.0, 1.0, 0.0006071, 0.0, 0.0, 1.0, 0.0006071, 0.0, 0.0, 1.0, 0.003347, 0.0, 0.0, 1.0, 0.001214, 0.0, 0.0, 1.0, 0.002428, 0.0, 0.0, 1.0, 0.003347, 0.0, 0.0, 1.0, 0.0003035, 0.0, 0.0, 1.0, 0.001214, 0.0, 0.0, 1.0, 0.003035, 0.0, 0.0, 1.0, 0.002732, 0.0, 0.0, 1.0, 0.003035, 0.0, 0.0, 1.0, 0.003035, 0.0, 0.0, 1.0, 0.0006071, 0.0, 0.0, 1.0, 0.001214, 0.0, 0.0, 1.0, 0.006049, 0.0, 0.0, 1.0, 0.003677, 0.0, 0.0, 1.0, 0.003677, 0.0, 0.0, 1.0, 0.006049, 0.0, 0.0, 1.0, 0.003677, 0.0, 0.0, 1.0, 0.001214, 0.0, 0.0, 1.0, 0.0006071, 0.0, 0.0, 1.0, 0.003035, 0.0, 0.0, 1.0, 0.006049, 0.0, 0.0, 1.0, 0.006049, 0.0, 0.0, 1.0, 0.003035, 0.0, 0.0, 1.0, 0.001214, 0.0, 0.0, 1.0, 0.003035, 0.0, 0.0, 1.0, 0.003035, 0.0, 0.0, 1.0, 0.001214, 0.0, 0.0, 1.0, 0.003035, 0.0, 0.0, 1.0, 0.006049, 0.0, 0.0, 1.0, 0.003035, 0.0, 0.0, 1.0, 0.003035, 0.0, 0.0, 1.0, 0.003035, 0.0, 0.0, 1.0, 0.006049, 0.0, 0.0, 1.0, 0.006049, 0.0, 0.0, 1.0, 0.003035, 0.0, 0.0, 1.0, 0.0006071, 0.0, 0.0, 1.0, 0.001214, 0.0, 0.0, 1.0, 0.003035, 0.0, 0.0, 1.0, 0.003347, 0.0, 0.0, 1.0, 0.003347, 0.0, 0.0, 1.0, 0.006049, 0.0, 0.0, 1.0, 0.006049, 0.0, 0.0, 1.0, 0.003347, 0.0, 0.0, 1.0, 0.006049, 0.0, 0.0, 1.0, 0.006049, 0.0, 0.0, 1.0, 0.003347, 0.0, 0.0, 1.0, 0.001214, 0.0, 0.0, 1.0, 0.003347, 0.0, 0.0, 1.0, 0.003347, 0.0, 0.0, 1.0, 0.001214, 0.0, 0.0, 1.0, 0.003677, 0.0, 0.0, 1.0, 0.003677, 0.0, 0.0, 1.0, 0.006049, 0.0, 0.0, 1.0, 0.006049, 0.0, 0.0, 1.0, 0.001214, 0.0, 0.0, 1.0, 0.001214, 0.0, 0.0, 1.0, 0.003677, 0.0, 0.0, 1.0, 0.003677, 0.0, 0.0, 1.0, 0.0003035, 0.0, 0.0, 1.0, 0.0003035, 0.0, 0.0, 1.0, 0.0, 0.0, 0.0, 1.0, 0.0003035, 0.0, 0.0, 1.0, 0.0, 0.0, 0.0, 1.0, 0.0, 0.0, 0.0, 1.0, 0.0, 0.0, 0.0, 1.0, 0.0, 0.0, 0.0, 1.0, 0.0003035, 0.0, 0.0, 1.0, 0.0, 0.0, 0.0, 1.0, 0.0, 0.0, 0.0, 1.0, 0.0006071, 0.0, 0.0, 1.0, 0.001214, 0.0, 0.0, 1.0, 0.0, 0.0, 0.0, 1.0, 0.0, 0.0, 0.0, 1.0, 0.001214, 0.0, 0.0, 1.0, 0.001214, 0.0, 0.0, 1.0, 0.0, 0.0, 0.0, 1.0, 0.001214, 0.0, 0.0, 1.0, 0.0006071, 0.0, 0.0, 1.0, 0.0, 0.0, 0.0, 1.0, 0.0, 0.0, 0.0, 1.0, 0.0, 0.0, 0.0, 1.0, 0.0, 0.0, 0.0, 1.0, 0.0, 0.0, 0.0, 1.0, 0.0, 0.0, 0.0, 1.0, 0.0, 0.0, 0.0, 1.0, 0.0, 0.0, 0.0, 1.0, 0.0, 0.0, 0.0, 1.0, 0.0, 0.0, 0.0, 1.0, 0.0, 0.0, 0.0, 1.0, 0.0, 0.0, 0.0, 1.0, 0.0, 0.0, 0.0, 1.0, 0.0, 0.0, 0.0, 1.0, 0.0, 0.0, 0.0, 1.0, 0.0, 0.0, 0.0, 1.0, 0.0, 0.0, 0.0, 1.0, 0.0, 0.0, 0.0, 1.0, 0.0, 0.0, 0.0, 1.0, 0.0, 0.0, 0.0, 1.0, 0.0, 0.0, 0.0, 1.0, 0.0, 0.0, 0.0, 1.0, 0.0003035, 0.0, 0.0, 1.0, 0.0, 0.0, 0.0, 1.0, 0.0, 0.0, 0.0, 1.0, 0.0003035, 0.0, 0.0, 1.0, 0.0, 0.0, 0.0, 1.0, 0.0, 0.0, 0.0, 1.0, 0.0, 0.0, 0.0, 1.0, 0.0003035, 0.0, 0.0, 1.0, 0.0003035, 0.0, 0.0, 1.0, 0.0, 0.0, 0.0, 1.0, 0.0, 0.0, 0.0, 1.0, 0.0, 0.0, 0.0, 1.0, 0.0, 0.0, 0.0, 1.0, 0.0, 0.0, 0.0, 1.0, 0.0, 0.0, 0.0, 1.0, 0.0, 0.0, 0.0, 1.0, 0.0, 0.0, 0.0, 1.0, 0.0, 0.0, 0.0, 1.0, 0.0, 0.0, 0.0, 1.0, 0.0, 0.0, 0.0, 1.0, 0.0, 0.0, 0.0, 1.0, 0.0, 0.0, 0.0, 1.0, 0.0, 0.0, 0.0, 1.0, 0.0006071, 0.0, 0.0, 1.0, 0.001214, 0.0, 0.0, 1.0, 0.0003035, 0.0, 0.0, 1.0, 0.0, 0.0, 0.0, 1.0, 0.001214, 0.0, 0.0, 1.0, 0.001214, 0.0, 0.0, 1.0, 0.0003035, 0.0, 0.0, 1.0, 0.0003035, 0.0, 0.0, 1.0, 0.001214, 0.0, 0.0, 1.0, 0.0006071, 0.0, 0.0, 1.0, 0.0, 0.0, 0.0, 1.0, 0.0003035, 0.0, 0.0, 1.0, 0.0006071, 0.0, 0.0, 1.0, 0.0006071, 0.0, 0.0, 1.0, 0.0, 0.0, 0.0, 1.0, 0.0, 0.0, 0.0, 1.0, 0.0, 0.0, 0.0, 1.0, 0.0006071, 0.0, 0.0, 1.0, 0.0, 0.0, 0.0, 1.0, 0.0, 0.0, 0.0, 1.0, 0.0006071, 0.0, 0.0, 1.0, 0.0, 0.0, 0.0, 1.0, 0.0, 0.0, 0.0, 1.0, 0.0, 0.0, 0.0, 1.0, 0.0006071, 0.0, 0.0, 1.0, 0.0, 0.0, 0.0, 1.0, 0.0, 0.0, 0.0, 1.0, 0.0, 0.0, 0.0, 1.0, 0.0, 0.0, 0.0, 1.0, 0.0006071, 0.0, 0.0, 1.0, 0.0, 0.0, 0.0, 1.0, 0.0, 0.0, 0.0, 1.0, 0.0, 0.0, 0.0, 1.0, 0.0, 0.0, 0.0, 1.0, 0.0, 0.0, 0.0, 1.0, 0.0, 0.0, 0.0, 1.0, 0.0, 0.0, 0.0, 1.0, 0.0, 0.0, 0.0, 1.0, 0.0, 0.0, 0.0, 1.0, 0.0, 0.0, 0.0, 1.0, 0.0, 0.0, 0.0, 1.0, 0.0, 0.0, 0.0, 1.0, 0.0, 0.0, 0.0, 1.0, 0.0, 0.0, 0.0, 1.0, 0.0, 0.0, 0.0, 1.0, 0.0, 0.0, 0.0, 1.0, 0.0, 0.0, 0.0, 1.0, 0.0, 0.0, 0.0, 1.0, 0.0, 0.0, 0.0, 1.0, 0.0, 0.0, 0.0, 1.0, 0.0, 0.0, 0.0, 1.0, 0.0, 0.0, 0.0, 1.0, 0.0, 0.0, 0.0, 1.0, 0.0, 0.0, 0.0, 1.0, 0.0, 0.0, 0.0, 1.0, 0.0, 0.0, 0.0, 1.0, 0.0, 0.0, 0.0, 1.0, 0.0, 0.0, 0.0, 1.0, 0.0, 0.0, 0.0, 1.0, 0.0, 0.0, 0.0, 1.0, 0.0, 0.0, 0.0, 1.0, 0.0, 0.0, 0.0, 1.0, 0.0, 0.0, 0.0, 1.0, 0.0, 0.0, 0.0, 1.0, 0.0, 0.0, 0.0, 1.0, 0.0, 0.0, 0.0, 1.0, 0.0, 0.0, 0.0, 1.0, 0.0, 0.0, 0.0, 1.0, 0.0, 0.0, 0.0, 1.0, 0.0, 0.0, 0.0, 1.0, 0.0, 0.0, 0.0, 1.0, 0.0, 0.0, 0.0, 1.0, 0.0, 0.0, 0.0, 1.0, 0.0, 0.0, 0.0, 1.0, 0.0, 0.0, 0.0, 1.0, 0.0, 0.0, 0.0, 1.0, 0.0, 0.0, 0.0, 1.0, 0.0, 0.0, 0.0, 1.0, 0.0, 0.0, 0.0, 1.0, 0.0, 0.0, 0.0, 1.0, 0.0, 0.0, 0.0, 1.0, 0.0, 0.0, 0.0, 1.0, 0.0, 0.0, 0.0, 1.0, 0.0, 0.0, 0.0, 1.0, 0.0, 0.0, 0.0, 1.0, 0.0, 0.0, 0.0, 1.0, 0.0, 0.0, 0.0, 1.0, 0.0, 0.0, 0.0, 1.0, 0.0006071, 0.0, 0.0, 1.0, 0.0006071, 0.0, 0.0, 1.0, 0.0, 0.0, 0.0, 1.0, 0.0, 0.0, 0.0, 1.0, 0.0006071, 0.0, 0.0, 1.0, 0.0006071, 0.0, 0.0, 1.0, 0.0, 0.0, 0.0, 1.0, 0.0, 0.0, 0.0, 1.0, 0.0, 0.0, 0.0, 1.0, 0.0, 0.0, 0.0, 1.0, 0.0, 0.0, 0.0, 1.0, 0.0, 0.0, 0.0, 1.0, 0.0, 0.0, 0.0, 1.0, 0.0, 0.0, 0.0, 1.0, 0.0, 0.0, 0.0, 1.0, 0.0, 0.0, 0.0, 1.0, 0.0, 0.0, 0.0, 1.0, 0.0, 0.0, 0.0, 1.0, 0.0, 0.0, 0.0, 1.0, 0.0, 0.0, 0.0, 1.0, 0.0, 0.0, 0.0, 1.0, 0.0, 0.0, 0.0, 1.0, 0.0, 0.0, 0.0, 1.0, 0.0, 0.0, 0.0, 1.0, 0.0, 0.0, 0.0, 1.0, 0.0, 0.0, 0.0, 1.0, 0.0, 0.0, 0.0, 1.0, 0.0, 0.0, 0.0, 1.0, 0.0, 0.0, 0.0, 1.0, 0.0, 0.0, 0.0, 1.0, 0.0, 0.0, 0.0, 1.0, 0.0, 0.0, 0.0, 1.0, 0.0, 0.0, 0.0, 1.0, 0.0, 0.0, 0.0, 1.0, 0.0, 0.0, 0.0, 1.0, 0.0, 0.0, 0.0, 1.0, 0.0, 0.0, 0.0, 1.0, 0.0, 0.0, 0.0, 1.0, 0.0, 0.0, 0.0, 1.0, 0.0, 0.0, 0.0, 1.0, 0.0, 0.0, 0.0, 1.0, 0.0, 0.0, 0.0, 1.0, 0.0, 0.0, 0.0, 1.0, 0.0, 0.0, 0.0, 1.0, 0.0, 0.0, 0.0, 1.0, 0.0, 0.0, 0.0, 1.0, 0.0, 0.0, 0.0, 1.0, 0.0, 0.0, 0.0, 1.0, 0.0, 0.0, 0.0, 1.0, 0.0, 0.0, 0.0, 1.0, 0.0, 0.0, 0.0, 1.0, 0.0, 0.0, 0.0, 1.0, 0.0, 0.0, 0.0, 1.0, 0.0, 0.0, 0.0, 1.0, 0.0, 0.0, 0.0, 1.0, 0.0, 0.0, 0.0, 1.0, 0.0, 0.0, 0.0, 1.0, 0.0, 0.0, 0.0, 1.0, 0.0, 0.0, 0.0, 1.0, 0.0, 0.0, 0.0, 1.0, 0.0, 0.0, 0.0, 1.0, 0.0, 0.0, 0.0, 1.0, 0.0, 0.0, 0.0, 1.0, 0.0, 0.0, 0.0, 1.0, 0.0, 0.0, 0.0, 1.0, 0.0, 0.0, 0.0, 1.0, 0.0, 0.0, 0.0, 1.0, 0.0, 0.0, 0.0, 1.0, 0.0, 0.0, 0.0, 1.0, 0.0, 0.0, 0.0, 1.0, 0.0, 0.0, 0.0, 1.0, 0.0, 0.0, 0.0, 1.0, 0.0, 0.0, 0.0, 1.0, 0.0, 0.0, 0.0, 1.0, 0.0, 0.0, 0.0, 1.0, 0.0, 0.0, 0.0, 1.0, 0.0, 0.0, 0.0, 1.0, 0.0, 0.0, 0.0, 1.0, 0.0, 0.0, 0.0, 1.0, 0.0, 0.0, 0.0, 1.0, 0.0, 0.0, 0.0, 1.0, 0.0, 0.0, 0.0, 1.0, 0.0, 0.0, 0.0, 1.0, 0.0, 0.0, 0.0, 1.0, 0.0, 0.0, 0.0, 1.0, 0.0, 0.0, 0.0, 1.0, 0.001214, 0.0, 0.0, 1.0, 0.0006071, 0.0, 0.0, 1.0, 0.0003035, 0.0, 0.0, 1.0, 0.0003035, 0.0, 0.0, 1.0, 0.0, 0.0, 0.0, 1.0, 0.0003035, 0.0, 0.0, 1.0, 0.0006071, 0.0, 0.0, 1.0, 0.0, 0.0, 0.0, 1.0, 0.0, 0.0, 0.0, 1.0, 0.0, 0.0, 0.0, 1.0, 0.0, 0.0, 0.0, 1.0, 0.0, 0.0, 0.0, 1.0, 0.0, 0.0, 0.0, 1.0, 0.0, 0.0, 0.0, 1.0, 0.0, 0.0, 0.0, 1.0, 0.0, 0.0, 0.0, 1.0, 0.0, 0.0, 0.0, 1.0, 0.0, 0.0, 0.0, 1.0, 0.0, 0.0, 0.0, 1.0, 0.0, 0.0, 0.0, 1.0, 0.0, 0.0, 0.0, 1.0, 0.0, 0.0, 0.0, 1.0, 0.0003035, 0.0, 0.0, 1.0, 0.0, 0.0, 0.0, 1.0, 0.0003035, 0.0, 0.0, 1.0, 0.001214, 0.0, 0.0, 1.0, 0.0003035, 0.0, 0.0, 1.0, 0.002428, 0.0, 0.0, 1.0, 0.001214, 0.0, 0.0, 1.0, 0.0, 0.0, 0.0, 1.0, 0.0, 0.0, 0.0, 1.0, 0.0, 0.0, 0.0, 1.0, 0.0, 0.0, 0.0, 1.0, 0.0, 0.0, 0.0, 1.0, 0.0003035, 0.0, 0.0, 1.0, 0.0, 0.0, 0.0, 1.0, 0.0, 0.0, 0.0, 1.0, 0.0, 0.0, 0.0, 1.0, 0.002732, 0.0, 0.0, 1.0, 0.0003035, 0.0, 0.0, 1.0, 0.0003035, 0.0, 0.0, 1.0, 0.002732, 0.0, 0.0, 1.0, 0.0, 0.0, 0.0, 1.0, 0.0, 0.0, 0.0, 1.0, 0.0, 0.0, 0.0, 1.0, 0.0, 0.0, 0.0, 1.0, 0.0, 0.0, 0.0, 1.0, 0.0, 0.0, 0.0, 1.0, 0.0, 0.0, 0.0, 1.0, 0.0, 0.0, 0.0, 1.0, 0.0, 0.0, 0.0, 1.0, 0.0, 0.0, 0.0, 1.0, 0.0, 0.0, 0.0, 1.0, 0.0, 0.0, 0.0, 1.0, 0.0, 0.0, 0.0, 1.0, 0.0, 0.0, 0.0, 1.0, 0.0, 0.0, 0.0, 1.0, 0.0, 0.0, 0.0, 1.0, 0.0, 0.0, 0.0, 1.0, 0.0, 0.0, 0.0, 1.0, 0.0, 0.0, 0.0, 1.0, 0.0, 0.0, 0.0, 1.0, 0.0, 0.0, 0.0, 1.0, 0.0, 0.0, 0.0, 1.0, 0.0, 0.0, 0.0, 1.0, 0.0, 0.0, 0.0, 1.0, 0.0, 0.0, 0.0, 1.0, 0.0, 0.0, 0.0, 1.0, 0.0, 0.0, 0.0, 1.0, 0.0, 0.0, 0.0, 1.0, 0.001214, 0.0, 0.0, 1.0, 0.0003035, 0.0, 0.0, 1.0, 0.0, 0.0, 0.0, 1.0, 0.0, 0.0, 0.0, 1.0, 0.0, 0.0, 0.0, 1.0, 0.0003035, 0.0, 0.0, 1.0, 0.0, 0.0, 0.0, 1.0, 0.0, 0.0, 0.0, 1.0, 0.0, 0.0, 0.0, 1.0, 0.0, 0.0, 0.0, 1.0, 0.0, 0.0, 0.0, 1.0, 0.0, 0.0, 0.0, 1.0, 0.0, 0.0, 0.0, 1.0, 0.0, 0.0, 0.0, 1.0, 0.0, 0.0, 0.0, 1.0, 0.0006071, 0.0, 0.0, 1.0, 0.0, 0.0, 0.0, 1.0, 0.0, 0.0, 0.0, 1.0, 0.0, 0.0, 0.0, 1.0, 0.0, 0.0, 0.0, 1.0, 0.0, 0.0, 0.0, 1.0, 0.0, 0.0, 0.0, 1.0, 0.0, 0.0, 0.0, 1.0, 0.0, 0.0, 0.0, 1.0, 0.0, 0.0, 0.0, 1.0, 0.0, 0.0, 0.0, 1.0, 0.0, 0.0, 0.0, 1.0, 0.001214, 0.0, 0.0, 1.0, 0.001214, 0.0, 0.0, 1.0, 0.0003035, 0.0, 0.0, 1.0, 0.0003035, 0.0, 0.0, 1.0, 0.001214, 0.0, 0.0, 1.0, 0.0006071, 0.0, 0.0, 1.0, 0.0, 0.0, 0.0, 1.0, 0.0003035, 0.0, 0.0, 1.0, 0.0, 0.0, 0.0, 1.0, 0.0, 0.0, 0.0, 1.0, 0.0006071, 0.0, 0.0, 1.0, 0.0, 0.0, 0.0, 1.0, 0.0, 0.0, 0.0, 1.0, 0.0, 0.0, 0.0, 1.0, 0.0, 0.0, 0.0, 1.0, 0.0, 0.0, 0.0, 1.0, 0.0, 0.0, 0.0, 1.0, 0.0, 0.0, 0.0, 1.0, 0.0, 0.0, 0.0, 1.0, 0.0, 0.0, 0.0, 1.0, 0.0, 0.0, 0.0, 1.0, 0.0006071, 0.0, 0.0, 1.0, 0.0, 0.0, 0.0, 1.0, 0.0, 0.0, 0.0, 1.0, 0.0, 0.0, 0.0, 1.0, 0.0, 0.0, 0.0, 1.0, 0.0, 0.0, 0.0, 1.0, 0.0006071, 0.0, 0.0, 1.0, 0.003035, 0.0, 0.0, 1.0, 0.003035, 0.0, 0.0, 1.0, 0.001214, 0.0, 0.0, 1.0, 0.0006071, 0.0, 0.0, 1.0, 0.001214, 0.0, 0.0, 1.0, 0.0003035, 0.0, 0.0, 1.0, 0.0, 0.0, 0.0, 1.0, 0.0, 0.0, 0.0, 1.0, 0.0, 0.0, 0.0, 1.0, 0.0, 0.0, 0.0, 1.0, 0.0, 0.0, 0.0, 1.0, 0.0, 0.0, 0.0, 1.0, 0.0, 0.0, 0.0, 1.0, 0.0, 0.0, 0.0, 1.0, 0.0, 0.0, 0.0, 1.0, 0.0, 0.0, 0.0, 1.0, 0.0, 0.0, 0.0, 1.0, 0.0, 0.0, 0.0, 1.0, 0.0, 0.0, 0.0, 1.0, 0.0, 0.0, 0.0, 1.0, 0.0, 0.0, 0.0, 1.0, 0.0, 0.0, 0.0, 1.0, 0.0, 0.0, 0.0, 1.0, 0.0, 0.0, 0.0, 1.0, 0.0, 0.0, 0.0, 1.0, 0.0, 0.0, 0.0, 1.0, 0.0, 0.0, 0.0, 1.0, 0.0, 0.0, 0.0, 1.0, 0.0, 0.0, 0.0, 1.0, 0.0, 0.0, 0.0, 1.0, 0.0, 0.0, 0.0, 1.0, 0.0, 0.0, 0.0, 1.0, 0.0, 0.0, 0.0, 1.0, 0.0, 0.0, 0.0, 1.0, 0.0, 0.0, 0.0, 1.0, 0.0, 0.0, 0.0, 1.0, 0.0, 0.0, 0.0, 1.0, 0.0, 0.0, 0.0, 1.0, 0.0, 0.0, 0.0, 1.0, 0.0, 0.0, 0.0, 1.0, 0.0, 0.0, 0.0, 1.0, 0.0003035, 0.0, 0.0, 1.0, 0.0003035, 0.0, 0.0, 1.0, 0.0003035, 0.0, 0.0, 1.0, 0.0, 0.0, 0.0, 1.0, 0.0, 0.0, 0.0, 1.0, 0.0, 0.0, 0.0, 1.0, 0.0, 0.0, 0.0, 1.0, 0.0003035, 0.0, 0.0, 1.0, 0.0, 0.0, 0.0, 1.0, 0.0, 0.0, 0.0, 1.0, 0.0, 0.0, 0.0, 1.0, 0.0, 0.0, 0.0, 1.0, 0.0006071, 0.0, 0.0, 1.0, 0.001214, 0.0, 0.0, 1.0, 0.0, 0.0, 0.0, 1.0, 0.0, 0.0, 0.0, 1.0, 0.0006071, 0.0, 0.0, 1.0, 0.003035, 0.0, 0.0, 1.0, 0.003035, 0.0, 0.0, 1.0, 0.001214, 0.0, 0.0, 1.0, 0.006049, 0.0, 0.0, 1.0, 0.003035, 0.0, 0.0, 1.0, 0.003035, 0.0, 0.0, 1.0, 0.006049, 0.0, 0.0, 1.0, 0.0, 0.0, 0.0, 1.0, 0.0, 0.0, 0.0, 1.0, 0.0, 0.0, 0.0, 1.0, 0.0, 0.0, 0.0, 1.0, 0.0, 0.0, 0.0, 1.0, 0.0, 0.0, 0.0, 1.0, 0.0, 0.0, 0.0, 1.0, 0.003347, 0.0, 0.0, 1.0, 0.001214, 0.0, 0.0, 1.0, 0.003347, 0.0, 0.0, 1.0, 0.0, 0.0, 0.0, 1.0, 0.0, 0.0, 0.0, 1.0, 0.0, 0.0, 0.0, 1.0, 0.0006071, 0.0, 0.0, 1.0, 0.003347, 0.0, 0.0, 1.0, 0.0006071, 0.0, 0.0, 1.0, 0.003677, 0.0, 0.0, 1.0, 0.001214, 0.0, 0.0, 1.0, 0.003677, 0.0, 0.0, 1.0, 0.0006071, 0.0, 0.0, 1.0, 0.001214, 0.0, 0.0, 1.0, 0.003347, 0.0, 0.0, 1.0, 0.01229, 0.0, 0.0, 1.0, 0.01229, 0.0, 0.0, 1.0, 0.006049, 0.0, 0.0, 1.0, 0.006049, 0.0, 0.0, 1.0, 0.006049, 0.0, 0.0, 1.0, 0.01229, 0.0, 0.0, 1.0, 0.006049, 0.0, 0.0, 1.0, 0.01161, 0.0, 0.0, 1.0, 0.01229, 0.0, 0.0, 1.0, 0.006049, 0.0, 0.0, 1.0, 0.006049, 0.0, 0.0, 1.0, 0.01096, 0.0, 0.0, 1.0, 0.009721, 0.0, 0.0, 1.0, 0.006049, 0.0, 0.0, 1.0, 0.006049, 0.0, 0.0, 1.0, 0.01096, 0.0, 0.0, 1.0, 0.01229, 0.0, 0.0, 1.0, 0.006049, 0.0, 0.0, 1.0, 0.006049, 0.0, 0.0, 1.0, 0.0003035, 0.0, 0.0, 1.0, 0.002732, 0.0, 0.0, 1.0, 0.002428, 0.0, 0.0, 1.0, 0.005605, 0.0, 0.0, 1.0, 0.002428, 0.0, 0.0, 1.0, 0.002732, 0.0, 0.0, 1.0, 0.006049, 0.0, 0.0, 1.0, 0.006049, 0.0, 0.0, 1.0, 0.01229, 0.0, 0.0, 1.0, 0.01161, 0.0, 0.0, 1.0, 0.005605, 0.0, 0.0, 1.0, 0.006049, 0.0, 0.0, 1.0, 0.006049, 0.0, 0.0, 1.0, 0.01229, 0.0, 0.0, 1.0, 0.006049, 0.0, 0.0, 1.0, 0.01229, 0.0, 0.0, 1.0, 0.01229, 0.0, 0.0, 1.0, 0.006049, 0.0, 0.0, 1.0, 0.01229, 0.0, 0.0, 1.0, 0.01229, 0.0, 0.0, 1.0, 0.006049, 0.0, 0.0, 1.0, 0.006049, 0.0, 0.0, 1.0, 0.009721, 0.0, 0.0, 1.0, 0.01096, 0.0, 0.0, 1.0, 0.005605, 0.0, 0.0, 1.0, 0.01161, 0.0, 0.0, 1.0, 0.01298, 0.0, 0.0, 1.0, 0.006049, 0.0, 0.0, 1.0, 0.01298, 0.0, 0.0, 1.0, 0.01229, 0.0, 0.0, 1.0, 0.006049, 0.0, 0.0, 1.0, 0.006049, 0.0, 0.0, 1.0, 0.01229, 0.0, 0.0, 1.0, 0.01161, 0.0, 0.0, 1.0, 0.006049, 0.0, 0.0, 1.0, 0.006049, 0.0, 0.0, 1.0, 0.01033, 0.0, 0.0, 1.0, 0.01096, 0.0, 0.0, 1.0, 0.006049, 0.0, 0.0, 1.0, 0.003677, 0.0, 0.0, 1.0, 0.006049, 0.0, 0.0, 1.0, 0.006049, 0.0, 0.0, 1.0, 0.003677, 0.0, 0.0, 1.0, 0.0006071, 0.0, 0.0, 1.0, 0.003677, 0.0, 0.0, 1.0, 0.0006071, 0.0, 0.0, 1.0, 0.006049, 0.0, 0.0, 1.0, 0.01229, 0.0, 0.0, 1.0, 0.01033, 0.0, 0.0, 1.0, 0.006049, 0.0, 0.0, 1.0, 0.0006071, 0.0, 0.0, 1.0, 0.003677, 0.0, 0.0, 1.0, 0.003677, 0.0, 0.0, 1.0, 0.006049, 0.0, 0.0, 1.0, 0.01096, 0.0, 0.0, 1.0, 0.01096, 0.0, 0.0, 1.0, 0.006049, 0.0, 0.0, 1.0, 0.006049, 0.0, 0.0, 1.0, 0.009721, 0.0, 0.0, 1.0, 0.006049, 0.0, 0.0, 1.0, 0.003347, 0.0, 0.0, 1.0, 0.006049, 0.0, 0.0, 1.0, 0.006049, 0.0, 0.0, 1.0, 0.003035, 0.0, 0.0, 1.0, 0.001214, 0.0, 0.0, 1.0, 0.003347, 0.0, 0.0, 1.0, 0.003035, 0.0, 0.0, 1.0, 0.001214, 0.0, 0.0, 1.0, 0.0003035, 0.0, 0.0, 1.0, 0.001214, 0.0, 0.0, 1.0, 0.001214, 0.0, 0.0, 1.0, 0.01229, 0.0, 0.0, 1.0, 0.006049, 0.0, 0.0, 1.0, 0.006049, 0.0, 0.0, 1.0, 0.006049, 0.0, 0.0, 1.0, 0.01229, 0.0, 0.0, 1.0, 0.006049, 0.0, 0.0, 1.0, 0.0, 0.0, 0.0, 0.0, 0.0, 0.0, 0.0, 0.0, 0.0, 0.0, 0.0, 0.0, 0.0, 0.0, 0.0, 0.0, 0.0, 0.0, 0.0, 0.0, 0.0, 0.0, 0.0, 0.0, 0.0, 0.0, 0.0, 0.0, 0.0, 0.0, 0.0, 0.0, 0.0, 0.0, 0.0, 0.0, 0.0, 0.0, 0.0, 0.0, 0.0, 0.0, 0.0, 0.0, 0.0, 0.0, 0.0, 0.0, 0.0, 0.0, 0.0, 0.0, 0.0, 0.0, 0.0, 0.0, 0.0, 0.0, 0.0, 0.0, 0.0, 0.0, 0.0, 0.0, 0.0, 0.0, 0.0, 0.0, 0.0, 0.0, 0.0, 0.0, 0.0, 0.0, 0.0, 0.0, 0.0, 0.0, 0.0, 0.0, 0.0, 0.0, 0.0, 0.0, 0.0, 0.0, 0.0, 0.0, 0.0, 0.0, 0.0, 0.0, 0.0, 0.0, 0.0, 0.0, 0.0, 0.0, 0.0, 0.0, 0.0, 0.0, 0.0, 0.0, 0.0, 0.0, 0.0, 0.0, 0.0, 0.0, 0.0, 0.0, 0.0, 0.0, 0.0, 0.0, 0.0, 0.0, 0.0, 0.0, 0.0, 0.0, 0.0, 0.0, 0.0, 0.0, 0.0, 0.0, 0.0, 0.0, 0.0, 0.0, 0.0, 0.0, 0.0, 0.0, 0.0, 0.0, 0.0, 0.0, 0.0, 0.0, 0.0, 0.0, 0.0, 0.0, 0.0, 0.0, 0.0, 0.0, 0.0, 0.0, 0.0, 0.0, 0.0, 0.0, 0.0, 0.0, 0.0, 0.0, 0.0, 0.0, 0.0, 0.0, 0.0, 0.0, 0.0, 0.0])
me_mesh.materials.append(mat_pasted__horrorshd8)
me_mesh.update()
me_mesh.normals_split_custom_set([tuple(v) for v in zip(*[iter([0.1431, 0.9663, 0.214, 0.1431, 0.9663, 0.214, 0.1431, 0.9663, 0.214, 0.3647, 0.5897, 0.7206, 0.3647, 0.5897, 0.7206, 0.3647, 0.5897, 0.7206, 0.2732, -0.08952, 0.9578, 0.2732, -0.08953, 0.9578, 0.2732, -0.08951, 0.9578, 0.2732, -0.08952, 0.9578, -0.2817, 0.3758, -0.8828, -0.2817, 0.3758, -0.8828, -0.2817, 0.3758, -0.8828, -0.2817, 0.3758, -0.8828, -0.2208, -0.5439, -0.8096, -0.2208, -0.5439, -0.8096, -0.2208, -0.5439, -0.8096, -0.2208, -0.5438, -0.8096, 0.3058, 0.1667, 0.9374, 0.3058, 0.1667, 0.9374, 0.3058, 0.1667, 0.9374, 0.3058, 0.1667, 0.9374, -0.113, -0.9662, -0.2318, -0.113, -0.9662, -0.2318, -0.113, -0.9662, -0.2318, -0.1131, -0.9662, -0.2318, 0.2189, -0.7257, 0.6522, 0.2189, -0.7257, 0.6522, 0.219, -0.7257, 0.6522, 0.2189, -0.7257, 0.6522, 0.09576, -0.9837, 0.1523, 0.09577, -0.9837, 0.1523, 0.09578, -0.9837, 0.1523, 0.09575, -0.9837, 0.1523, 0.2782, 0.7405, 0.6118, 0.2782, 0.7405, 0.6118, 0.2782, 0.7405, 0.6118, 0.259, 0.8746, 0.4099, 0.259, 0.8746, 0.4099, 0.259, 0.8746, 0.4099, -0.009499, -0.9717, -0.2361, -0.009502, -0.9717, -0.2361, -0.009498, -0.9717, -0.2361, -0.009494, -0.9717, -0.2361, -0.2757, 0.5206, -0.808, -0.2757, 0.5206, -0.808, -0.2757, 0.5206, -0.808, -0.2757, 0.5206, -0.808, -0.3594, 0.04292, -0.9322, -0.3594, 0.04292, -0.9322, -0.3594, 0.04292, -0.9322, -0.3594, 0.04292, -0.9322, -0.04737, 0.9503, -0.3077, -0.04736, 0.9503, -0.3077, -0.04735, 0.9503, -0.3077, -0.04736, 0.9503, -0.3077, 0.08761, 0.9956, -0.03416, 0.08764, 0.9956, -0.03417, 0.08763, 0.9956, -0.03416, 0.08761, 0.9956, -0.03416, 0.07531, -0.9352, -0.3461, 0.07531, -0.9352, -0.3461, 0.07531, -0.9352, -0.3461, 0.07531, -0.9352, -0.3461, -0.2446, 0.2751, -0.9298, -0.2446, 0.2751, -0.9298, -0.2446, 0.2751, -0.9298, -0.2446, 0.2751, -0.9298, -0.161, 0.1527, -0.9751, -0.161, 0.1527, -0.9751, -0.161, 0.1527, -0.9751, -0.161, 0.1527, -0.9751, 0.3789, 0.01452, 0.9253, 0.3789, 0.01452, 0.9253, 0.3789, 0.01452, 0.9253, 0.3789, 0.01452, 0.9253, 0.2445, 0.6825, 0.6888, 0.2445, 0.6825, 0.6888, 0.2445, 0.6825, 0.6888, 0.2445, 0.6825, 0.6888, 0.3791, -0.1633, 0.9108, 0.3791, -0.1633, 0.9108, 0.3791, -0.1633, 0.9108, 0.3791, -0.1633, 0.9108, 0.1104, 0.3373, -0.9349, 0.1104, 0.3373, -0.9349, 0.1104, 0.3373, -0.9349, 0.1104, 0.3373, -0.9349, 0.318, 0.2008, -0.9266, 0.318, 0.2008, -0.9266, 0.318, 0.2008, -0.9266, 0.318, 0.2008, -0.9266, 0.3174, 0.6077, 0.728, 0.3174, 0.6077, 0.728, 0.3174, 0.6077, 0.728, 0.3174, 0.6077, 0.728, 0.5999, -0.1319, 0.7891, 0.5999, -0.1319, 0.7891, 0.5999, -0.1319, 0.7891, 0.5614, -0.04472, 0.8263, 0.5614, -0.04472, 0.8263, 0.5614, -0.04472, 0.8263, 0.5614, -0.04472, 0.8263, 0.4179, -0.8067, -0.4178, 0.4179, -0.8067, -0.4178, 0.4179, -0.8067, -0.4178, 0.4179, -0.8067, -0.4178, 0.1798, 0.9728, -0.1458, 0.1798, 0.9728, -0.1458, 0.1798, 0.9728, -0.1458, 0.1798, 0.9728, -0.1458, 0.3706, 0.8867, 0.2765, 0.3706, 0.8867, 0.2765, 0.3706, 0.8867, 0.2765, 0.3121, -0.9468, -0.07827, 0.3121, -0.9468, -0.07827, 0.3121, -0.9468, -0.07827, 0.3121, -0.9468, -0.07827, 0.5084, -0.8563, -0.09134, 0.5084, -0.8563, -0.09134, 0.5084, -0.8563, -0.09134, 0.5084, -0.8563, -0.09134, 0.07321, -0.8337, -0.5473, 0.07321, -0.8337, -0.5473, 0.07321, -0.8337, -0.5473, 0.4764, -0.4292, 0.7674, 0.4764, -0.4292, 0.7674, 0.4764, -0.4292, 0.7674, 0.4764, -0.4292, 0.7674, 0.4583, -0.2629, 0.849, 0.4583, -0.2629, 0.849, 0.4583, -0.2629, 0.849, 0.4583, -0.2629, 0.849, 0.1197, 0.9554, 0.2699, 0.1197, 0.9554, 0.2699, 0.1197, 0.9554, 0.2699, 0.1197, 0.9554, 0.2699, -0.0552, -0.6135, -0.7878, -0.0552, -0.6135, -0.7878, -0.0552, -0.6135, -0.7878, -0.0552, -0.6135, -0.7878, 0.3073, -0.4527, -0.837, 0.3073, -0.4527, -0.837, 0.3073, -0.4527, -0.837, 0.3073, -0.4527, -0.837, 0.004322, 0.8416, -0.5401, 0.004322, 0.8416, -0.5401, 0.004322, 0.8416, -0.5401, 0.004322, 0.8416, -0.5401, 0.538, 0.6652, -0.5177, 0.538, 0.6652, -0.5177, 0.538, 0.6652, -0.5177, 0.538, 0.6652, -0.5177, 0.6258, -0.3614, -0.6913, 0.6258, -0.3614, -0.6913, 0.6258, -0.3614, -0.6913, 0.5662, -0.7944, -0.2196, 0.5662, -0.7944, -0.2196, 0.5662, -0.7944, -0.2196, 0.5662, -0.7944, -0.2196, 0.1283, 0.3719, -0.9194, 0.1283, 0.3719, -0.9194, 0.1283, 0.3719, -0.9194, 0.1283, 0.3719, -0.9194, 0.1526, 0.9672, 0.203, 0.1526, 0.9672, 0.203, 0.1526, 0.9672, 0.203, 0.1526, 0.9672, 0.203, 0.2601, 0.8467, -0.4641, 0.2601, 0.8467, -0.4641, 0.2601, 0.8467, -0.4641, 0.1315, 0.3516, -0.9269, 0.1315, 0.3516, -0.9269, 0.1315, 0.3516, -0.9269, 0.1315, 0.3516, -0.9269, -0.1329, 0.968, 0.2126, -0.1329, 0.968, 0.2126, -0.1329, 0.968, 0.2126, -0.1329, 0.968, 0.2126, -0.4301, 0.3717, -0.8227, -0.4301, 0.3717, -0.8227, -0.4301, 0.3717, -0.8227, -0.4301, 0.3717, -0.8227, 0.1372, 0.7844, 0.6049, 0.1372, 0.7844, 0.6049, 0.1372, 0.7844, 0.6049, 0.5495, -0.7235, 0.4179, 0.5495, -0.7235, 0.4179, 0.5495, -0.7235, 0.4179, 0.5495, -0.7235, 0.4179, -0.181, 0.1395, 0.9735, -0.181, 0.1395, 0.9735, -0.181, 0.1395, 0.9735, -0.181, 0.1395, 0.9735, -0.006779, -0.5789, -0.8154, -0.006779, -0.5789, -0.8154, -0.006779, -0.5789, -0.8154, -0.006779, -0.5789, -0.8154, 0.2499, -0.5047, 0.8263, 0.2499, -0.5047, 0.8263, 0.2499, -0.5047, 0.8263, 0.2499, -0.5047, 0.8263, 0.4209, -0.8636, -0.2777, 0.4209, -0.8636, -0.2777, 0.4209, -0.8636, -0.2777, 0.4209, -0.8636, -0.2777, 0.2371, -0.3325, 0.9128, 0.2371, -0.3325, 0.9128, 0.2371, -0.3325, 0.9128, 0.2371, -0.3325, 0.9128, 0.2677, -0.9323, -0.2431, 0.2677, -0.9323, -0.2431, 0.2677, -0.9323, -0.2431, 0.2677, -0.9323, -0.2431, -0.2372, 0.08626, -0.9676, -0.2372, 0.08626, -0.9676, -0.2372, 0.08626, -0.9676, -0.2372, 0.08626, -0.9676, -0.3488, 0.3521, -0.8685, -0.3488, 0.3521, -0.8685, -0.3488, 0.3521, -0.8685, -0.3488, 0.3521, -0.8685, 0.3767, -0.4252, -0.823, 0.3767, -0.4252, -0.823, 0.3767, -0.4252, -0.823, 0.3767, -0.4252, -0.823, 0.5322, -0.8036, -0.2666, 0.5322, -0.8036, -0.2666, 0.5322, -0.8036, -0.2666, 0.5322, -0.8036, -0.2666, -0.6759, -0.3886, -0.6262, -0.6759, -0.3886, -0.6262, -0.6759, -0.3886, -0.6262, -0.6759, -0.3886, -0.6262, -0.2947, -0.8072, 0.5115, -0.2947, -0.8072, 0.5115, -0.2947, -0.8072, 0.5115, -0.2947, -0.8072, 0.5115, -0.7494, 0.5149, -0.4162, -0.7494, 0.5149, -0.4162, -0.7494, 0.5149, -0.4162, -0.7494, 0.5149, -0.4162, -0.3738, 0.3811, 0.8456, -0.3738, 0.3811, 0.8456, -0.3738, 0.3811, 0.8456, -0.3738, 0.3811, 0.8456, -0.5476, -0.5493, -0.6313, -0.5476, -0.5493, -0.6313, -0.5476, -0.5493, -0.6313, -0.5476, -0.5493, -0.6313, -0.1078, 0.06116, 0.9923, -0.1078, 0.06116, 0.9923, -0.1078, 0.06116, 0.9923, -0.5388, -0.5559, -0.6329, -0.5388, -0.5559, -0.6329, -0.5388, -0.5559, -0.6329, -0.5388, -0.5559, -0.6329, -0.9714, 0.136, 0.1947, -0.9714, 0.136, 0.1947, -0.9714, 0.136, 0.1947, -0.9714, 0.136, 0.1947, 0.1977, 0.9571, -0.212, 0.1977, 0.9571, -0.212, 0.1977, 0.9571, -0.212, 0.1977, 0.9571, -0.212, -0.6803, 0.6959, 0.2299, -0.6803, 0.6959, 0.2299, -0.6803, 0.6959, 0.2299, -0.1105, -0.7949, -0.5965, -0.1105, -0.7949, -0.5965, -0.1105, -0.7949, -0.5965, -0.1105, -0.7949, -0.5965, -0.6284, 0.1403, 0.7651, -0.6284, 0.1403, 0.7651, -0.6284, 0.1403, 0.7651, -0.4775, -0.6805, 0.5557, -0.4775, -0.6805, 0.5557, -0.4775, -0.6805, 0.5557, -0.4775, -0.6805, 0.5557, -0.5834, 0.02328, -0.8118, -0.5834, 0.02328, -0.8118, -0.5834, 0.02328, -0.8118, -0.2183, 0.05016, 0.9746, -0.2183, 0.05016, 0.9746, -0.2183, 0.05016, 0.9746, -0.8806, -0.2593, 0.3967, -0.8806, -0.2593, 0.3967, -0.8806, -0.2593, 0.3967, -0.8806, -0.2593, 0.3967, 0.1259, -0.7283, 0.6736, 0.1259, -0.7283, 0.6736, 0.1259, -0.7283, 0.6736, -0.6564, 0.7418, -0.1374, -0.6564, 0.7418, -0.1374, -0.6564, 0.7418, -0.1374, -0.6967, -0.4433, -0.564, -0.6967, -0.4433, -0.564, -0.6967, -0.4433, -0.564, -0.6594, 0.7159, -0.2295, -0.6594, 0.7159, -0.2295, -0.6594, 0.7159, -0.2295, -0.6594, 0.7159, -0.2295, -0.3479, -0.7258, 0.5935, -0.3479, -0.7258, 0.5935, -0.3479, -0.7258, 0.5935, -0.3479, -0.7258, 0.5935, -0.4482, 0.5719, 0.6871, -0.4482, 0.5719, 0.6871, -0.4482, 0.5719, 0.6871, -0.4482, 0.5719, 0.6871, -0.3848, 0.9219, 0.04441, -0.3848, 0.9219, 0.04441, -0.3848, 0.9219, 0.04441, -0.3848, 0.9219, 0.04441, -0.2069, -0.6166, 0.7596, -0.2069, -0.6166, 0.7596, -0.2069, -0.6166, 0.7596, -0.2069, -0.6166, 0.7596, -0.9286, 0.2492, 0.2749, -0.9286, 0.2492, 0.2749, -0.9286, 0.2492, 0.2749, 0.02944, 0.1684, -0.9853, 0.02944, 0.1684, -0.9853, 0.02944, 0.1684, -0.9853, 0.02944, 0.1684, -0.9853, -0.6739, 0.657, 0.3381, -0.6739, 0.657, 0.3381, -0.6739, 0.657, 0.3381, -0.6739, 0.657, 0.3381, -0.8827, 0.3996, -0.2471, -0.8827, 0.3996, -0.2471, -0.8827, 0.3996, -0.2471, -0.8827, 0.3996, -0.2471, -0.8941, 0.4464, 0.03563, -0.8941, 0.4464, 0.03563, -0.8941, 0.4464, 0.03563, -0.8617, 0.01772, 0.5071, -0.8617, 0.01772, 0.5071, -0.8617, 0.01772, 0.5071, -0.8617, 0.01772, 0.5071, -0.4772, 0.7823, -0.4004, -0.4772, 0.7823, -0.4004, -0.4772, 0.7823, -0.4004, -0.9875, -0.1491, -0.05127, -0.9875, -0.1491, -0.05127, -0.9875, -0.1491, -0.05127, -0.998, 0.06264, -0.01273, -0.998, 0.06264, -0.01273, -0.998, 0.06264, -0.01273, -0.998, 0.06264, -0.01273, -0.9787, 0.2028, 0.03224, -0.9787, 0.2028, 0.03224, -0.9787, 0.2028, 0.03224, -0.9787, 0.2028, 0.03224, -0.6952, -0.1986, -0.6909, -0.6952, -0.1986, -0.6909, -0.6952, -0.1986, -0.6909, -0.6952, -0.1986, -0.6909, -0.0612, 0.6684, 0.7413, -0.0612, 0.6684, 0.7413, -0.0612, 0.6684, 0.7413, -0.4149, -0.8393, 0.3512, -0.4149, -0.8393, 0.3512, -0.4149, -0.8393, 0.3512, -0.8247, 0.1074, 0.5553, -0.8247, 0.1074, 0.5553, -0.8247, 0.1074, 0.5553, -0.8247, 0.1074, 0.5553, -0.4415, -0.7659, -0.4674, -0.4415, -0.7659, -0.4674, -0.4415, -0.7659, -0.4674, -0.4415, -0.7659, -0.4674, -0.73, -0.6704, 0.1328, -0.73, -0.6704, 0.1328, -0.73, -0.6704, 0.1328, -0.7333, -0.2863, 0.6167, -0.7333, -0.2863, 0.6167, -0.7333, -0.2863, 0.6167, -0.7333, -0.2863, 0.6167, -0.4971, 0.1622, 0.8524, -0.4971, 0.1622, 0.8524, -0.4971, 0.1622, 0.8524, -0.4971, 0.1622, 0.8524, -0.9708, -0.07965, 0.2263, -0.9708, -0.07965, 0.2263, -0.9708, -0.07965, 0.2263, -0.7907, -0.2528, 0.5576, -0.7907, -0.2528, 0.5576, -0.7907, -0.2528, 0.5576, -0.9066, -0.2038, 0.3694, -0.9066, -0.2038, 0.3694, -0.9066, -0.2038, 0.3694, 0.7201, 0.6802, 0.1369, 0.7201, 0.6802, 0.1369, 0.7201, 0.6802, 0.1369, 0.7201, 0.6802, 0.1369, -0.2025, 0.9469, -0.2498, -0.2025, 0.9469, -0.2498, -0.2025, 0.9469, -0.2498, -0.2025, 0.9469, -0.2498, -0.9661, 0.2369, -0.1031, -0.9661, 0.2369, -0.1031, -0.9661, 0.2369, -0.1031, -0.9661, 0.2369, -0.1031, -0.7753, -0.6152, 0.1428, -0.7753, -0.6152, 0.1428, -0.7753, -0.6152, 0.1428, -0.7753, -0.6152, 0.1428, -0.8984, -0.4289, -0.09455, -0.8984, -0.4289, -0.09455, -0.8984, -0.4289, -0.09455, -0.9138, 0.1857, -0.3612, -0.9138, 0.1857, -0.3612, -0.9138, 0.1857, -0.3612, 0.8065, -0.1365, 0.5753, 0.8065, -0.1365, 0.5753, 0.8065, -0.1365, 0.5753, 0.8065, -0.1365, 0.5753, 0.7061, 0.04767, 0.7065, 0.7061, 0.04767, 0.7065, 0.7061, 0.04767, 0.7065, 0.5257, -0.3233, 0.7868, 0.5257, -0.3233, 0.7868, 0.5257, -0.3233, 0.7868, 0.5257, -0.3233, 0.7868, 0.2451, -0.5884, 0.7705, 0.2451, -0.5884, 0.7705, 0.2451, -0.5884, 0.7705, 0.2451, -0.5884, 0.7705, 0.3478, -0.6613, 0.6646, 0.3478, -0.6613, 0.6646, 0.3478, -0.6613, 0.6646, 0.3778, 0.4822, 0.7904, 0.3778, 0.4822, 0.7904, 0.3778, 0.4822, 0.7904, -0.2171, 0.6533, 0.7253, -0.2171, 0.6533, 0.7253, -0.2171, 0.6533, 0.7253, -0.2171, 0.6533, 0.7253, -0.1795, -0.8276, 0.5318, -0.1795, -0.8276, 0.5318, -0.1795, -0.8276, 0.5318, -0.4312, -0.8354, -0.3409, -0.4312, -0.8354, -0.3409, -0.4312, -0.8354, -0.3409, -0.4312, -0.8354, -0.3409, -0.102, -0.3372, 0.9359, -0.102, -0.3372, 0.9359, -0.102, -0.3372, 0.9359, -0.102, -0.3372, 0.9359, -0.2999, 0.8691, 0.3933, -0.2999, 0.8691, 0.3933, -0.2999, 0.8691, 0.3933, -0.2999, 0.8691, 0.3933, -0.4577, 0.8497, -0.2617, -0.4577, 0.8497, -0.2617, -0.4577, 0.8497, -0.2617, -0.636, 0.1028, -0.7648, -0.636, 0.1028, -0.7648, -0.636, 0.1028, -0.7648, -0.636, 0.1028, -0.7648, 0.7838, 0.2391, 0.5731, 0.7838, 0.2391, 0.5731, 0.7838, 0.2391, 0.5731, 0.7838, 0.2391, 0.5731, 0.2871, 0.6145, 0.7348, 0.2871, 0.6145, 0.7348, 0.2871, 0.6145, 0.7348, 0.2871, 0.6145, 0.7348, -0.6013, 0.5321, 0.5961, -0.6013, 0.5321, 0.5961, -0.6013, 0.5321, 0.5961, -0.6013, 0.5321, 0.5961, -0.7902, -0.5449, -0.2805, -0.7902, -0.5449, -0.2805, -0.7902, -0.5449, -0.2805, -0.7902, -0.5449, -0.2805, -0.2748, -0.8935, -0.3552, -0.2748, -0.8935, -0.3552, -0.2748, -0.8935, -0.3552, -0.2748, -0.8935, -0.3552, -0.5579, 0.3663, 0.7447, -0.5579, 0.3663, 0.7447, -0.5579, 0.3663, 0.7447, -0.5579, 0.3663, 0.7447, -0.02572, -0.946, -0.3231, -0.02572, -0.946, -0.3231, -0.02572, -0.946, -0.3231, -0.02572, -0.946, -0.3231, 0.7754, -0.5904, -0.2242, 0.7754, -0.5904, -0.2242, 0.7754, -0.5904, -0.2242, 0.7754, -0.5904, -0.2242, 0.3836, -0.3895, 0.8373, 0.3836, -0.3895, 0.8373, 0.3836, -0.3895, 0.8373, 0.3836, -0.3895, 0.8373, -0.2155, -0.07662, 0.9735, -0.2155, -0.07662, 0.9735, -0.2155, -0.07662, 0.9735, -0.2155, -0.07662, 0.9735, -0.8235, 0.182, 0.5374, -0.8235, 0.182, 0.5374, -0.8235, 0.182, 0.5374, -0.8235, 0.182, 0.5374, -0.9949, 0.09842, 0.01974, -0.9949, 0.09842, 0.01974, -0.9949, 0.09842, 0.01974, -0.9949, 0.09842, 0.01974, -0.6953, -0.2041, -0.6891, -0.6953, -0.2041, -0.6891, -0.6953, -0.2041, -0.6891, -0.6953, -0.2041, -0.6891, -0.9875, -0.1514, 0.0448, -0.9875, -0.1514, 0.0448, -0.9875, -0.1514, 0.0448, 0.3794, -0.7277, -0.5715, 0.3794, -0.7277, -0.5715, 0.3794, -0.7277, -0.5715, 0.3794, -0.7277, -0.5715, 0.4323, -0.5554, -0.7104, 0.4323, -0.5554, -0.7104, 0.4323, -0.5554, -0.7104, 0.4323, -0.5554, -0.7104, -0.8984, -0.309, 0.3122, -0.8984, -0.309, 0.3122, -0.8984, -0.309, 0.3122, -0.719, -0.5396, 0.438, -0.719, -0.5396, 0.438, -0.719, -0.5396, 0.438, -0.8883, 0.3542, 0.2924, -0.8883, 0.3542, 0.2924, -0.8883, 0.3542, 0.2924, -0.8355, -0.174, 0.5212, -0.8355, -0.174, 0.5212, -0.8355, -0.174, 0.5212, 0.1083, -0.8758, 0.4703, 0.1083, -0.8758, 0.4703, 0.1083, -0.8758, 0.4703, 0.1083, -0.8758, 0.4703, -0.616, -0.7366, -0.2794, -0.616, -0.7366, -0.2794, -0.616, -0.7366, -0.2794, -0.616, -0.7366, -0.2794, -0.7937, 0.261, -0.5495, -0.7937, 0.261, -0.5495, -0.7937, 0.261, -0.5495, -0.7937, 0.261, -0.5495, 0.07903, 0.993, 0.08737, 0.07903, 0.993, 0.08737, 0.07903, 0.993, 0.08737, 0.07903, 0.993, 0.08737, 0.6432, 0.1519, 0.7505, 0.6432, 0.1519, 0.7505, 0.6432, 0.1519, 0.7505, 0.6432, 0.1519, 0.7505, -0.1711, 0.9852, 0.002303, -0.1711, 0.9852, 0.002303, -0.1711, 0.9852, 0.002303, 0.4611, 0.7232, 0.5142, 0.4611, 0.7232, 0.5142, 0.4611, 0.7232, 0.5142, 0.4611, 0.7232, 0.5142, 0.7061, -0.1408, 0.694, 0.7061, -0.1408, 0.694, 0.7061, -0.1408, 0.694, 0.7061, -0.1408, 0.694, 0.4025, -0.8515, 0.3362, 0.4025, -0.8515, 0.3362, 0.4025, -0.8515, 0.3362, 0.7748, -0.6258, 0.08988, 0.7748, -0.6258, 0.08988, 0.7748, -0.6258, 0.08988, 0.7748, -0.6258, 0.08988, 0.4754, -0.7534, 0.4542, 0.4754, -0.7534, 0.4542, 0.4754, -0.7534, 0.4542, 0.4754, -0.7534, 0.4542, 0.2998, -0.8382, 0.4555, 0.2998, -0.8382, 0.4555, 0.2998, -0.8382, 0.4555, 0.2998, -0.8382, 0.4555, -0.378, -0.2737, -0.8844, -0.378, -0.2737, -0.8844, -0.378, -0.2737, -0.8844, -0.378, -0.2737, -0.8844, -0.3367, 0.8434, 0.4187, -0.3367, 0.8434, 0.4187, -0.3367, 0.8434, 0.4187, 0.4338, 0.868, 0.2417, 0.4338, 0.868, 0.2417, 0.4338, 0.868, 0.2417, -0.9361, 0.2143, 0.279, -0.9361, 0.2143, 0.279, -0.9361, 0.2143, 0.279, 0.233, 0.9651, -0.1197, 0.233, 0.9651, -0.1197, 0.233, 0.9651, -0.1197, 0.5591, 0.7985, -0.223, 0.5591, 0.7985, -0.223, 0.5591, 0.7985, -0.223, 0.5761, 0.7437, 0.3391, 0.5761, 0.7437, 0.3391, 0.5761, 0.7437, 0.3391, 0.323, -0.3955, 0.8598, 0.323, -0.3955, 0.8598, 0.323, -0.3955, 0.8598, 0.323, -0.3955, 0.8598, 0.08578, 0.7672, 0.6356, 0.08578, 0.7672, 0.6356, 0.08578, 0.7672, 0.6356, -0.1338, 0.9315, -0.3381, -0.1338, 0.9315, -0.3381, -0.1338, 0.9315, -0.3381, -0.1338, 0.9315, -0.3381, -0.1979, -0.5793, -0.7907, -0.1979, -0.5793, -0.7907, -0.1979, -0.5793, -0.7907, -0.1979, -0.5793, -0.7907, -0.0007857, -0.9943, -0.1062, -0.0007857, -0.9943, -0.1062, -0.0007857, -0.9943, -0.1062, -0.0007857, -0.9943, -0.1062, 0.6811, 0.3686, 0.6327, 0.6811, 0.3686, 0.6327, 0.6811, 0.3686, 0.6327, 0.3629, 0.3105, 0.8786, 0.3629, 0.3105, 0.8786, 0.3629, 0.3105, 0.8786, 0.3629, 0.3105, 0.8786, 0.4039, 0.3528, 0.844, 0.4039, 0.3528, 0.844, 0.4039, 0.3528, 0.844, 0.4039, 0.3528, 0.844, 0.02709, -0.9131, 0.4069, 0.02709, -0.9131, 0.4069, 0.02709, -0.9131, 0.4069, 0.01935, 0.9993, 0.0316, 0.01935, 0.9993, 0.0316, 0.01935, 0.9993, 0.0316, -0.2584, 0.3149, -0.9133, -0.2584, 0.3149, -0.9133, -0.2584, 0.3149, -0.9133, -0.2584, 0.3149, -0.9133, -0.1625, -0.9693, -0.1847, -0.1625, -0.9693, -0.1847, -0.1625, -0.9693, -0.1847, 0.3692, -0.1744, 0.9129, 0.3692, -0.1744, 0.9129, 0.3692, -0.1744, 0.9129, 0.3692, -0.1744, 0.9129, 0.2984, 0.5799, 0.7581, 0.2984, 0.5799, 0.7581, 0.2984, 0.5799, 0.7581, -0.01958, 0.9986, 0.04902, -0.01958, 0.9986, 0.04902, -0.01958, 0.9986, 0.04902, -0.01958, 0.9986, 0.04902, -0.2501, 0.4035, -0.8801, -0.2501, 0.4035, -0.8801, -0.2501, 0.4035, -0.8801, -0.2501, 0.4035, -0.8801, -0.199, 0.1705, -0.965, -0.199, 0.1705, -0.965, -0.199, 0.1705, -0.965, -0.199, 0.1705, -0.965, 0.1757, -0.4129, -0.8937, 0.1757, -0.4129, -0.8937, 0.1757, -0.4129, -0.8937, -0.2564, 0.1357, -0.957, -0.2564, 0.1357, -0.957, -0.2564, 0.1357, -0.957, -0.2564, 0.1357, -0.957, 0.06025, 0.08171, -0.9948, 0.06025, 0.08171, -0.9948, 0.06025, 0.08171, -0.9948, -0.01909, -0.9979, 0.06224, -0.01909, -0.9979, 0.06224, -0.01909, -0.9979, 0.06224, -0.01909, -0.9979, 0.06224, 0.004211, -0.995, 0.09949, 0.004211, -0.995, 0.09949, 0.004211, -0.995, 0.09949, 0.133, -0.9889, 0.06626, 0.133, -0.9889, 0.06626, 0.133, -0.9889, 0.06626, 0.133, -0.9889, 0.06626, 0.3534, -0.9232, -0.1508, 0.3534, -0.9232, -0.1508, 0.3534, -0.9232, -0.1508, 0.3534, -0.9232, -0.1508, 0.5892, -0.7435, -0.3162, 0.5892, -0.7435, -0.3162, 0.5892, -0.7435, -0.3162, 0.1413, -0.7229, 0.6763, 0.1413, -0.7229, 0.6763, 0.1413, -0.7229, 0.6763, -0.05218, 0.9682, 0.2446, -0.05218, 0.9682, 0.2446, -0.05218, 0.9682, 0.2446, 0.9802, 0.1409, -0.1391, 0.9802, 0.1409, -0.1391, 0.9802, 0.1409, -0.1391, 0.9828, 0.1148, -0.1449, 0.9828, 0.1148, -0.1449, 0.9828, 0.1148, -0.1449, 0.9748, -0.009063, -0.2229, 0.9748, -0.009063, -0.2229, 0.9748, -0.009063, -0.2229, 0.9034, -0.1046, -0.4158, 0.9034, -0.1046, -0.4158, 0.9034, -0.1046, -0.4158, 0.5429, -0.1064, -0.833, 0.5429, -0.1064, -0.833, 0.5429, -0.1064, -0.833, 0.7088, -0.2246, -0.6687, 0.7088, -0.2246, -0.6687, 0.7088, -0.2246, -0.6687, 0.5413, 0.06793, -0.8381, 0.5413, 0.06793, -0.8381, 0.5413, 0.06793, -0.8381, 0.5586, -0.007042, -0.8294, 0.5586, -0.007042, -0.8294, 0.5586, -0.007042, -0.8294, 0.5491, -0.1742, -0.8174, 0.5491, -0.1742, -0.8174, 0.5491, -0.1742, -0.8174, 0.6714, 0.2652, -0.692, 0.6714, 0.2652, -0.692, 0.6714, 0.2652, -0.692, 0.7798, 0.5268, -0.3381, 0.7798, 0.5268, -0.3381, 0.7798, 0.5268, -0.3381, 0.8044, 0.5305, 0.2674, 0.8044, 0.5305, 0.2674, 0.8044, 0.5305, 0.2674, 0.7474, 0.6591, -0.08392, 0.7474, 0.6591, -0.08392, 0.7474, 0.6591, -0.08392, 0.5891, 0.7453, -0.3121, 0.5891, 0.7453, -0.3121, 0.5891, 0.7453, -0.3121])] * 3)])

# ---- objects
ob_sm_env_driftwood_05 = bpy.data.objects.new('SM_Env_DriftWood_05', me_mesh)

# ---- transforms, parenting, visibility, modifiers, constraints
ob_sm_env_driftwood_05.location = (0.0, 0.0, 0.0)
ob_sm_env_driftwood_05.color = (0.8, 0.8, 0.8, 1.0)

# ---- collection membership
col_sm_env_driftwood_05.objects.link(ob_sm_env_driftwood_05)

# ---- scene / render settings (as saved in the file)
scene.frame_start = 1; scene.frame_end = 250; scene.frame_set(1)
scene.render.engine = 'BLENDER_EEVEE_NEXT'
bpy.context.view_layer.update()

# ---- added for rendering (the .blend has no active camera and no usable light): camera, sun
cam_auto = bpy.data.cameras.new('AutoCamera')
cam_auto.lens = 50.0
cam_auto.sensor_width = 36.0
cam_auto.clip_end = 1000.0
ob_auto_camera = bpy.data.objects.new('AutoCamera', cam_auto)
scene.collection.objects.link(ob_auto_camera)
ob_auto_camera.location = (4.51236, -5.39722, 3.85177)
ob_auto_camera.rotation_euler = (1.09748, -7.21219e-08, 0.694738)
scene.camera = ob_auto_camera
light_auto_sun = bpy.data.lights.new('AutoSun', 'SUN')
light_auto_sun.energy = 3.0
light_auto_sun.angle = 0.0523599
ob_auto_sun = bpy.data.objects.new('AutoSun', light_auto_sun)
scene.collection.objects.link(ob_auto_sun)
ob_auto_sun.rotation_euler = (0.872665, 0.174533, 0.523599)
bpy.context.view_layer.update()
